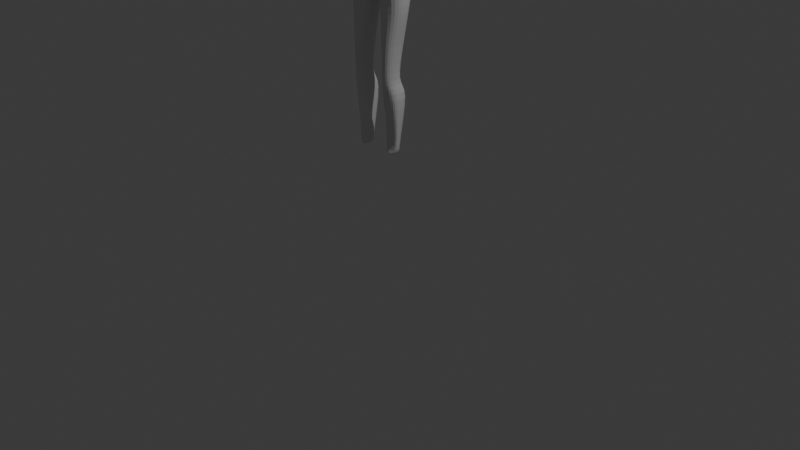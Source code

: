 # Source: Sem_t_tulo.blend  (saved by Blender 4.4.32; exported with 4.5.12 LTS)
import bpy
from mathutils import Matrix  # noqa: F401  (used for matrix-valued properties, if any)

bpy.ops.wm.read_factory_settings(use_empty=True)
scene = bpy.context.scene
scene.name = 'Scene'

# ---- collections
col_collection = bpy.data.collections.new('Collection'); scene.collection.children.link(col_collection)

# ---- materials (node trees are filled in below, after node groups)
mat_material = bpy.data.materials.new('Material')
mat_material.alpha_threshold = 0.0
mat_material.roughness = 0.5
mat_material.line_color = (0.0, 0.0, 0.0, 1.0)

# ---- material node trees
mat_material.use_nodes = True; mat_material.node_tree.nodes.clear()
_N = mat_material.node_tree.nodes; _L = mat_material.node_tree.links
n0 = _N.new('ShaderNodeOutputMaterial'); n0.name = 'Material Output'; n0.location = (300, 300)
n1 = _N.new('ShaderNodeBsdfPrincipled'); n1.name = 'Principled BSDF'; n1.location = (10, 300)
n1.inputs[3].default_value = 1.45
_L.new(n1.outputs[0], n0.inputs[0])
n0.is_active_output = True

# ---- world
world_world = bpy.data.worlds.new('World'); scene.world = world_world
world_world.use_nodes = True; world_world.node_tree.nodes.clear()
_N = world_world.node_tree.nodes; _L = world_world.node_tree.links
n0 = _N.new('ShaderNodeOutputWorld'); n0.name = 'World Output'; n0.location = (300, 300)
n1 = _N.new('ShaderNodeBackground'); n1.name = 'Background'; n1.location = (10, 300)
n1.inputs[0].default_value = (0.05088, 0.05088, 0.05088, 1.0)
_L.new(n1.outputs[0], n0.inputs[0])
n0.is_active_output = True
world_world.color = (0.05088, 0.05088, 0.05088)
world_world.sun_shadow_jitter_overblur = 0.0

# ---- cameras
cam_camera = bpy.data.cameras.new('Camera')
cam_camera.clip_end = 100.0
cam_camera.ortho_scale = 7.314

# ---- lights
light_light = bpy.data.lights.new('Light', 'POINT')
light_light.energy = 1000.0
light_light.shadow_soft_size = 0.1

# ---- meshes
me_cube = bpy.data.meshes.new('Cube')
me_cube.from_pydata([(0.5, 0.5, 0.5), (0.5, 0.5, -0.5), (0.5, -0.5, 0.5), (0.5, -0.5, -0.5), (-0.5, 0.5, 0.5), (-0.5, 0.5, -0.5), (-0.5, -0.5, 0.5), (-0.5, -0.5, -0.5), (-0.5729, 0.2966, -0.5729), (-0.6096, 5.96e-08, -0.6096), (-0.5729, -0.2966, -0.5729), (0.2966, 0.5729, -0.5729), (5.588e-09, 0.6096, -0.6096), (-0.2966, 0.5729, -0.5729), (0.5729, 0.5729, 0.2966), (0.6096, 0.6096, 1.863e-09), (0.5729, 0.5729, -0.2966), (-0.5729, -0.5729, -0.2966), (-0.6096, -0.6096, -2.794e-09), (-0.5729, -0.5729, 0.2967), (0.5729, -0.5729, 0.2967), (0.6096, -0.6096, 1.863e-09), (0.5729, -0.5729, -0.2966), (-0.5729, 0.5729, 0.2966), (-0.6096, 0.6096, -2.794e-09), (-0.5729, 0.5729, -0.2966), (0.2966, -0.5729, 0.5729), (-1.863e-09, -0.6096, 0.6096), (-0.2967, -0.5729, 0.5729), (0.5729, 0.2966, 0.5729), (0.6096, 2.98e-08, 0.6096), (0.5729, -0.2966, 0.5729), (-0.2967, -0.5729, -0.5729), (-9.313e-10, -0.6096, -0.6096), (0.2966, -0.5729, -0.5729), (-0.5729, -0.2966, 0.5729), (-0.6096, 2.98e-08, 0.6096), (-0.5729, 0.2966, 0.5729), (-0.2966, 0.5729, 0.5729), (1.863e-09, 0.6096, 0.6096), (0.2966, 0.5729, 0.5729), (0.5729, -0.2966, -0.5729), (0.6096, 2.98e-08, -0.6096), (0.5729, 0.2966, -0.5729), (0.3162, 0.3162, 0.729), (5.588e-09, 0.3331, 0.7818), (-0.3162, 0.3162, 0.729), (0.3331, 2.98e-08, 0.7818), (-6.519e-09, 2.98e-08, 0.8395), (-0.3331, 2.98e-08, 0.7818), (0.3162, -0.3162, 0.729), (-1.118e-08, -0.3331, 0.7818), (-0.3162, -0.3162, 0.729), (0.3162, -0.729, -0.3162), (0.3331, -0.7818, -5.588e-09), (0.3162, -0.729, 0.3162), (-1.024e-08, -0.7818, -0.3331), (1.304e-08, -0.8395, 4.656e-09), (9.313e-09, -0.7818, 0.3331), (-0.3162, -0.729, -0.3162), (-0.3331, -0.7818, 7.45e-09), (-0.3162, -0.729, 0.3162), (-0.729, -0.3162, -0.3162), (-0.7818, -0.3331, -9.313e-09), (-0.729, -0.3162, 0.3162), (-0.7818, 5.96e-08, -0.3331), (-0.8395, 2.98e-08, 5.588e-09), (-0.7818, 2.98e-08, 0.3331), (-0.729, 0.3162, -0.3162), (-0.7818, 0.3331, 1.118e-08), (-0.729, 0.3162, 0.3162), (-0.2566, 0.2566, -0.729), (-7.451e-09, 0.3331, -0.7818), (0.2566, 0.2566, -0.729), (-0.385, 2.98e-08, -0.7818), (2.842e-14, 2.98e-08, -0.8395), (0.385, 2.98e-08, -0.7818), (-0.2566, -0.2566, -0.729), (1.49e-08, -0.3331, -0.7818), (0.2566, -0.2566, -0.729), (0.729, 0.3162, -0.3162), (0.7818, 0.3331, -7.451e-09), (0.729, 0.3162, 0.3162), (0.7818, 2.98e-08, -0.3331), (0.8395, 2.98e-08, -1.137e-13), (0.7818, 2.98e-08, 0.3331), (0.729, -0.3162, -0.3162), (0.7818, -0.3331, 1.49e-08), (0.729, -0.3162, 0.3162), (-0.3162, 0.729, -0.3162), (-0.3331, 0.7818, -9.313e-09), (-0.3162, 0.729, 0.3162), (2.142e-08, 0.7818, -0.3331), (1.304e-08, 0.8395, 7.451e-09), (-5.588e-09, 0.7818, 0.3331), (0.3162, 0.729, -0.3162), (0.3331, 0.7818, 1.49e-08), (0.3162, 0.729, 0.3162)], [], [(44, 45, 48, 47), (45, 46, 49, 48), (47, 48, 51, 50), (48, 49, 52, 51), (0, 40, 44, 29), (40, 39, 45, 44), (39, 38, 46, 45), (38, 4, 37, 46), (46, 37, 36, 49), (49, 36, 35, 52), (52, 35, 6, 28), (51, 52, 28, 27), (50, 51, 27, 26), (31, 50, 26, 2), (30, 47, 50, 31), (29, 44, 47, 30), (53, 54, 57, 56), (54, 55, 58, 57), (56, 57, 60, 59), (57, 58, 61, 60), (3, 22, 53, 34), (22, 21, 54, 53), (21, 20, 55, 54), (20, 2, 26, 55), (55, 26, 27, 58), (58, 27, 28, 61), (61, 28, 6, 19), (60, 61, 19, 18), (59, 60, 18, 17), (32, 59, 17, 7), (33, 56, 59, 32), (34, 53, 56, 33), (62, 63, 66, 65), (63, 64, 67, 66), (65, 66, 69, 68), (66, 67, 70, 69), (7, 17, 62, 10), (17, 18, 63, 62), (18, 19, 64, 63), (19, 6, 35, 64), (64, 35, 36, 67), (67, 36, 37, 70), (70, 37, 4, 23), (69, 70, 23, 24), (68, 69, 24, 25), (8, 68, 25, 5), (9, 65, 68, 8), (10, 62, 65, 9), (71, 72, 75, 74), (72, 73, 76, 75), (74, 75, 78, 77), (75, 76, 79, 78), (5, 13, 71, 8), (13, 12, 72, 71), (12, 11, 73, 72), (11, 1, 43, 73), (73, 43, 42, 76), (76, 42, 41, 79), (79, 41, 3, 34), (78, 79, 34, 33), (77, 78, 33, 32), (10, 77, 32, 7), (9, 74, 77, 10), (8, 71, 74, 9), (80, 81, 84, 83), (81, 82, 85, 84), (83, 84, 87, 86), (84, 85, 88, 87), (1, 16, 80, 43), (16, 15, 81, 80), (15, 14, 82, 81), (14, 0, 29, 82), (82, 29, 30, 85), (85, 30, 31, 88), (88, 31, 2, 20), (87, 88, 20, 21), (86, 87, 21, 22), (41, 86, 22, 3), (42, 83, 86, 41), (43, 80, 83, 42), (89, 90, 93, 92), (90, 91, 94, 93), (92, 93, 96, 95), (93, 94, 97, 96), (5, 25, 89, 13), (25, 24, 90, 89), (24, 23, 91, 90), (23, 4, 38, 91), (91, 38, 39, 94), (94, 39, 40, 97), (97, 40, 0, 14), (96, 97, 14, 15), (95, 96, 15, 16), (11, 95, 16, 1), (12, 92, 95, 11), (13, 89, 92, 12)])
_uv = me_cube.uv_layers.new(name='UVMap')
_uv.uv.foreach_set('vector', [0.6875, 0.5625, 0.75, 0.5625, 0.75, 0.625, 0.6875, 0.625, 0.75, 0.5625, 0.8125, 0.5625, 0.8125, 0.625, 0.75, 0.625, 0.6875, 0.625, 0.75, 0.625, 0.75, 0.6875, 0.6875, 0.6875, 0.75, 0.625, 0.8125, 0.625, 0.8125, 0.6875, 0.75, 0.6875, 0.625, 0.5, 0.6875, 0.5, 0.6875, 0.5625, 0.625, 0.5625, 0.6875, 0.5, 0.75, 0.5, 0.75, 0.5625, 0.6875, 0.5625, 0.75, 0.5, 0.8125, 0.5, 0.8125, 0.5625, 0.75, 0.5625, 0.8125, 0.5, 0.875, 0.5, 0.875, 0.5625, 0.8125, 0.5625, 0.8125, 0.5625, 0.875, 0.5625, 0.875, 0.625, 0.8125, 0.625, 0.8125, 0.625, 0.875, 0.625, 0.875, 0.6875, 0.8125, 0.6875, 0.8125, 0.6875, 0.875, 0.6875, 0.875, 0.75, 0.8125, 0.75, 0.75, 0.6875, 0.8125, 0.6875, 0.8125, 0.75, 0.75, 0.75, 0.6875, 0.6875, 0.75, 0.6875, 0.75, 0.75, 0.6875, 0.75, 0.625, 0.6875, 0.6875, 0.6875, 0.6875, 0.75, 0.625, 0.75, 0.625, 0.625, 0.6875, 0.625, 0.6875, 0.6875, 0.625, 0.6875, 0.625, 0.5625, 0.6875, 0.5625, 0.6875, 0.625, 0.625, 0.625, 0.4375, 0.8125, 0.5, 0.8125, 0.5, 0.875, 0.4375, 0.875, 0.5, 0.8125, 0.5625, 0.8125, 0.5625, 0.875, 0.5, 0.875, 0.4375, 0.875, 0.5, 0.875, 0.5, 0.9375, 0.4375, 0.9375, 0.5, 0.875, 0.5625, 0.875, 0.5625, 0.9375, 0.5, 0.9375, 0.375, 0.75, 0.4375, 0.75, 0.4375, 0.8125, 0.375, 0.8125, 0.4375, 0.75, 0.5, 0.75, 0.5, 0.8125, 0.4375, 0.8125, 0.5, 0.75, 0.5625, 0.75, 0.5625, 0.8125, 0.5, 0.8125, 0.5625, 0.75, 0.625, 0.75, 0.625, 0.8125, 0.5625, 0.8125, 0.5625, 0.8125, 0.625, 0.8125, 0.625, 0.875, 0.5625, 0.875, 0.5625, 0.875, 0.625, 0.875, 0.625, 0.9375, 0.5625, 0.9375, 0.5625, 0.9375, 0.625, 0.9375, 0.625, 1.0, 0.5625, 1.0, 0.5, 0.9375, 0.5625, 0.9375, 0.5625, 1.0, 0.5, 1.0, 0.4375, 0.9375, 0.5, 0.9375, 0.5, 1.0, 0.4375, 1.0, 0.375, 0.9375, 0.4375, 0.9375, 0.4375, 1.0, 0.375, 1.0, 0.375, 0.875, 0.4375, 0.875, 0.4375, 0.9375, 0.375, 0.9375, 0.375, 0.8125, 0.4375, 0.8125, 0.4375, 0.875, 0.375, 0.875, 0.4375, 0.0625, 0.5, 0.0625, 0.5, 0.125, 0.4375, 0.125, 0.5, 0.0625, 0.5625, 0.0625, 0.5625, 0.125, 0.5, 0.125, 0.4375, 0.125, 0.5, 0.125, 0.5, 0.1875, 0.4375, 0.1875, 0.5, 0.125, 0.5625, 0.125, 0.5625, 0.1875, 0.5, 0.1875, 0.375, 0.0, 0.4375, 0.0, 0.4375, 0.0625, 0.375, 0.0625, 0.4375, 0.0, 0.5, 0.0, 0.5, 0.0625, 0.4375, 0.0625, 0.5, 0.0, 0.5625, 0.0, 0.5625, 0.0625, 0.5, 0.0625, 0.5625, 0.0, 0.625, 0.0, 0.625, 0.0625, 0.5625, 0.0625, 0.5625, 0.0625, 0.625, 0.0625, 0.625, 0.125, 0.5625, 0.125, 0.5625, 0.125, 0.625, 0.125, 0.625, 0.1875, 0.5625, 0.1875, 0.5625, 0.1875, 0.625, 0.1875, 0.625, 0.25, 0.5625, 0.25, 0.5, 0.1875, 0.5625, 0.1875, 0.5625, 0.25, 0.5, 0.25, 0.4375, 0.1875, 0.5, 0.1875, 0.5, 0.25, 0.4375, 0.25, 0.375, 0.1875, 0.4375, 0.1875, 0.4375, 0.25, 0.375, 0.25, 0.375, 0.125, 0.4375, 0.125, 0.4375, 0.1875, 0.375, 0.1875, 0.375, 0.0625, 0.4375, 0.0625, 0.4375, 0.125, 0.375, 0.125, 0.1875, 0.5625, 0.25, 0.5625, 0.25, 0.625, 0.1875, 0.625, 0.25, 0.5625, 0.3125, 0.5625, 0.3125, 0.625, 0.25, 0.625, 0.1875, 0.625, 0.25, 0.625, 0.25, 0.6875, 0.1875, 0.6875, 0.25, 0.625, 0.3125, 0.625, 0.3125, 0.6875, 0.25, 0.6875, 0.125, 0.5, 0.1875, 0.5, 0.1875, 0.5625, 0.125, 0.5625, 0.1875, 0.5, 0.25, 0.5, 0.25, 0.5625, 0.1875, 0.5625, 0.25, 0.5, 0.3125, 0.5, 0.3125, 0.5625, 0.25, 0.5625, 0.3125, 0.5, 0.375, 0.5, 0.375, 0.5625, 0.3125, 0.5625, 0.3125, 0.5625, 0.375, 0.5625, 0.375, 0.625, 0.3125, 0.625, 0.3125, 0.625, 0.375, 0.625, 0.375, 0.6875, 0.3125, 0.6875, 0.3125, 0.6875, 0.375, 0.6875, 0.375, 0.75, 0.3125, 0.75, 0.25, 0.6875, 0.3125, 0.6875, 0.3125, 0.75, 0.25, 0.75, 0.1875, 0.6875, 0.25, 0.6875, 0.25, 0.75, 0.1875, 0.75, 0.125, 0.6875, 0.1875, 0.6875, 0.1875, 0.75, 0.125, 0.75, 0.125, 0.625, 0.1875, 0.625, 0.1875, 0.6875, 0.125, 0.6875, 0.125, 0.5625, 0.1875, 0.5625, 0.1875, 0.625, 0.125, 0.625, 0.4375, 0.5625, 0.5, 0.5625, 0.5, 0.625, 0.4375, 0.625, 0.5, 0.5625, 0.5625, 0.5625, 0.5625, 0.625, 0.5, 0.625, 0.4375, 0.625, 0.5, 0.625, 0.5, 0.6875, 0.4375, 0.6875, 0.5, 0.625, 0.5625, 0.625, 0.5625, 0.6875, 0.5, 0.6875, 0.375, 0.5, 0.4375, 0.5, 0.4375, 0.5625, 0.375, 0.5625, 0.4375, 0.5, 0.5, 0.5, 0.5, 0.5625, 0.4375, 0.5625, 0.5, 0.5, 0.5625, 0.5, 0.5625, 0.5625, 0.5, 0.5625, 0.5625, 0.5, 0.625, 0.5, 0.625, 0.5625, 0.5625, 0.5625, 0.5625, 0.5625, 0.625, 0.5625, 0.625, 0.625, 0.5625, 0.625, 0.5625, 0.625, 0.625, 0.625, 0.625, 0.6875, 0.5625, 0.6875, 0.5625, 0.6875, 0.625, 0.6875, 0.625, 0.75, 0.5625, 0.75, 0.5, 0.6875, 0.5625, 0.6875, 0.5625, 0.75, 0.5, 0.75, 0.4375, 0.6875, 0.5, 0.6875, 0.5, 0.75, 0.4375, 0.75, 0.375, 0.6875, 0.4375, 0.6875, 0.4375, 0.75, 0.375, 0.75, 0.375, 0.625, 0.4375, 0.625, 0.4375, 0.6875, 0.375, 0.6875, 0.375, 0.5625, 0.4375, 0.5625, 0.4375, 0.625, 0.375, 0.625, 0.4375, 0.3125, 0.5, 0.3125, 0.5, 0.375, 0.4375, 0.375, 0.5, 0.3125, 0.5625, 0.3125, 0.5625, 0.375, 0.5, 0.375, 0.4375, 0.375, 0.5, 0.375, 0.5, 0.4375, 0.4375, 0.4375, 0.5, 0.375, 0.5625, 0.375, 0.5625, 0.4375, 0.5, 0.4375, 0.375, 0.25, 0.4375, 0.25, 0.4375, 0.3125, 0.375, 0.3125, 0.4375, 0.25, 0.5, 0.25, 0.5, 0.3125, 0.4375, 0.3125, 0.5, 0.25, 0.5625, 0.25, 0.5625, 0.3125, 0.5, 0.3125, 0.5625, 0.25, 0.625, 0.25, 0.625, 0.3125, 0.5625, 0.3125, 0.5625, 0.3125, 0.625, 0.3125, 0.625, 0.375, 0.5625, 0.375, 0.5625, 0.375, 0.625, 0.375, 0.625, 0.4375, 0.5625, 0.4375, 0.5625, 0.4375, 0.625, 0.4375, 0.625, 0.5, 0.5625, 0.5, 0.5, 0.4375, 0.5625, 0.4375, 0.5625, 0.5, 0.5, 0.5, 0.4375, 0.4375, 0.5, 0.4375, 0.5, 0.5, 0.4375, 0.5, 0.375, 0.4375, 0.4375, 0.4375, 0.4375, 0.5, 0.375, 0.5, 0.375, 0.375, 0.4375, 0.375, 0.4375, 0.4375, 0.375, 0.4375, 0.375, 0.3125, 0.4375, 0.3125, 0.4375, 0.375, 0.375, 0.375])
me_cube.materials.append(mat_material)
me_cube.use_mirror_vertex_groups = False
me_cube.update()
me_cube_002 = bpy.data.meshes.new('Cube.002')
me_cube_002.from_pydata([(0.0, 0.3214, 0.0), (0.2566, 0.2449, 0.0), (0.0, 2.649e-08, 0.0), (0.385, 2.649e-08, 0.0), (0.0, -0.2832, 0.0), (0.2566, -0.2067, 0.0), (0.0, 0.3287, -0.2558), (1.153, 0.2683, -0.2998), (1.268, 2.649e-08, -0.2998), (0.0, -0.4066, -0.2558), (1.153, -0.3264, -0.2998), (0.0, 0.8526, -1.294), (1.145, 0.3566, -1.294), (-0.2566, 0.2449, 0.0), (1.493, 7.164e-08, -1.294), (0.0, -1.116, -1.294), (1.145, -0.4243, -1.294), (-0.002234, 0.6596, -3.505), (0.8037, 0.8449, -3.587), (0.0, 7.164e-08, -3.587), (1.099, -0.007491, -3.587), (5.114e-17, -0.7812, -3.415), (0.7751, -0.858, -3.587), (-0.385, 2.649e-08, 0.0), (0.6548, 0.229, -2.47), (1.002, 7.164e-08, -2.481), (0.0, -0.7956, -2.501), (0.6548, -0.5886, -2.501), (0.0, 0.436, -2.47), (1.153, 0.2683, -0.3155), (1.599, 0.6085, -0.7622), (0.0, 0.8325, -0.7781), (0.0, -0.8362, -0.7754), (0.0, -0.2832, -0.0248), (0.385, 2.649e-08, -0.0248), (0.2566, 0.2449, -0.0248), (-0.2566, -0.2067, 0.0), (0.2566, -0.2067, -0.0248), (0.0, 0.3214, -0.0248), (0.3711, 2.649e-08, -0.1715), (0.0, 0.3214, -0.1715), (0.0, -0.3522, -0.1715), (0.2427, 0.2449, -0.1715), (-1.153, 0.2683, -0.2998), (0.2427, -0.2757, -0.1715), (3.347, 0.07913, -1.055), (1.599, -0.6197, -0.7622), (1.173, -0.4243, -1.294), (1.153, -0.3264, -0.3155), (1.173, 0.3566, -1.294), (1.52, 7.164e-08, -1.294), (1.268, 2.649e-08, -0.3155), (1.231, -0.4243, -1.294), (1.231, 0.3566, -1.294), (1.578, 7.164e-08, -1.294), (3.347, -0.001174, -1.055), (4.013, 0.1056, -1.628), (3.347, -0.1867, -1.207), (3.347, -0.1282, -1.339), (3.347, -0.09887, -1.055), (3.347, 0.1056, -1.339), (3.347, -0.001174, -1.339), (3.347, 0.181, -1.207), (5.141, 0.04483, -1.61), (5.141, -0.003015, -1.61), (5.141, -0.003015, -1.7), (5.141, -0.1135, -1.7), (5.141, -0.0787, -1.795), (5.141, -0.06122, -1.61), (5.141, 0.06059, -1.795), (5.141, -0.003015, -1.795), (5.141, 0.1055, -1.7), (4.013, 0.181, -1.387), (4.013, -0.09887, -1.236), (4.013, -0.1867, -1.387), (4.013, -0.001174, -1.628), (4.013, -0.1282, -1.628), (4.013, -0.001174, -1.236), (4.013, 0.07913, -1.236), (1.826, 0.4928, -0.8148), (1.826, -0.5025, -0.8148), (1.868, -0.0003177, -0.5044), (1.868, -0.2648, -0.5044), (1.554, 0.2887, -1.023), (1.554, -0.0003177, -1.023), (1.554, -0.3442, -1.023), (1.868, 0.2171, -0.5044), (4.957, 0.1179, -1.649), (4.957, -0.1255, -1.649), (4.957, -0.0868, -1.767), (4.957, -0.002714, -1.548), (4.957, 0.06795, -1.767), (4.957, -0.06738, -1.548), (4.957, -0.002714, -1.767), (4.957, 0.05044, -1.548), (3.535, 0.1056, -1.45), (3.535, -0.09887, -1.106), (3.535, -0.001174, -1.45), (3.535, 0.07913, -1.106), (3.535, 0.181, -1.258), (3.535, -0.1867, -1.258), (3.535, -0.1282, -1.45), (3.535, -0.001174, -1.106), (-1.268, 2.649e-08, -0.2998), (0.6194, -0.6381, -2.795), (0.6194, 0.4474, -2.778), (0.0, 0.6543, -2.778), (-1.153, -0.3264, -0.2998), (0.0, -0.845, -2.795), (0.9666, 7.164e-08, -2.784), (-1.145, 0.3566, -1.294), (-1.493, 7.164e-08, -1.294), (-1.145, -0.4243, -1.294), (-0.8037, 0.8449, -3.587), (-1.099, -0.007491, -3.587), (-0.7751, -0.858, -3.587), (-0.6548, 0.229, -2.47), (-1.002, 7.164e-08, -2.481), (-0.6548, -0.5886, -2.501), (-1.153, 0.2683, -0.3155), (-1.599, 0.6085, -0.7622), (-0.385, 2.649e-08, -0.0248), (-0.2566, 0.2449, -0.0248), (-0.2566, -0.2067, -0.0248), (-0.3711, 2.649e-08, -0.1715), (-0.2427, 0.2449, -0.1715), (-0.2427, -0.2757, -0.1715), (-3.347, 0.07913, -1.055), (-1.599, -0.6197, -0.7622), (-1.173, -0.4243, -1.294), (-1.153, -0.3264, -0.3155), (-1.173, 0.3566, -1.294), (-1.52, 7.164e-08, -1.294), (-1.268, 2.649e-08, -0.3155), (-1.231, -0.4243, -1.294), (-1.231, 0.3566, -1.294), (-1.578, 7.164e-08, -1.294), (-3.347, -0.001174, -1.055), (-4.013, 0.1056, -1.628), (-3.347, -0.1867, -1.207), (-3.347, -0.1282, -1.339), (-3.347, -0.09887, -1.055), (-3.347, 0.1056, -1.339), (-3.347, -0.001174, -1.339), (-3.347, 0.181, -1.207), (-5.141, 0.04483, -1.61), (-5.141, -0.003015, -1.61), (-5.141, -0.003015, -1.7), (-5.141, -0.1135, -1.7), (-5.141, -0.0787, -1.795), (-5.141, -0.06122, -1.61), (-5.141, 0.06059, -1.795), (-0.002234, 0.6596, -3.505), (0.0, 7.164e-08, -3.587), (-0.002234, 0.6596, -3.505), (0.0, 7.164e-08, -3.587), (0.0, 7.164e-08, -3.587), (5.114e-17, -0.7812, -3.415), (0.0, 7.164e-08, -3.587), (5.114e-17, -0.7812, -3.415), (-0.002234, 0.6596, -3.505), (-0.002234, 0.6596, -3.505), (5.114e-17, -0.7812, -3.415), (5.114e-17, -0.7812, -3.415), (-0.002234, 0.6596, -3.505), (-0.002234, 0.6596, -3.505), (0.0, 7.164e-08, -3.587), (0.0, 7.164e-08, -3.587), (5.114e-17, -0.7812, -3.415), (5.114e-17, -0.7812, -3.415), (-0.002234, 0.6596, -3.505), (-0.002234, 0.6596, -3.505), (0.0, 7.164e-08, -3.587), (0.0, 7.164e-08, -3.587), (5.114e-17, -0.7812, -3.415), (5.114e-17, -0.7812, -3.415), (0.0, 7.164e-08, -3.587), (0.0, 7.164e-08, -3.587), (-0.002234, 0.6596, -3.505), (-0.0004417, 0.692, -3.493), (5.114e-17, -0.7812, -3.415), (5.114e-17, -0.7812, -3.415), (0.0, 7.164e-08, -3.587), (0.0, 7.164e-08, -3.587), (-0.002234, 0.6596, -3.505), (-0.002234, 0.6596, -3.505), (5.114e-17, -0.7812, -3.415), (5.114e-17, -0.7812, -3.415), (-0.002234, 0.6596, -3.505), (-0.0004417, 0.692, -3.493), (0.0, 7.164e-08, -3.587), (0.0, 7.164e-08, -3.587), (5.114e-17, -0.7812, -3.415), (5.114e-17, -0.7812, -3.415), (0.0, 7.164e-08, -3.587), (0.0, 7.164e-08, -3.587), (-0.002234, 0.6596, -3.505), (-0.002234, 0.6596, -3.505), (5.114e-17, -0.7812, -3.415), (5.114e-17, -0.7812, -3.415), (-0.002234, 0.6596, -3.505), (-0.002234, 0.6596, -3.505), (0.0, 7.164e-08, -3.587), (0.0, 7.164e-08, -3.587), (0.0, 7.164e-08, -3.587), (0.0, 7.164e-08, -3.587), (5.114e-17, -0.7812, -3.415), (5.114e-17, -0.7812, -3.415), (5.114e-17, -0.7812, -3.415), (5.114e-17, -0.7812, -3.415), (0.0, 7.164e-08, -3.587), (0.0, 7.164e-08, -3.587), (-0.002234, 0.6596, -3.505), (-0.002234, 0.6596, -3.505), (-0.002234, 0.6596, -3.505), (-0.00399, 0.7794, -3.559), (5.114e-17, -0.7812, -3.415), (5.114e-17, -0.7812, -3.415), (-0.002234, 0.6596, -3.505), (-0.002234, 0.6596, -3.505), (0.0, 7.164e-08, -3.587), (0.0, 7.164e-08, -3.587), (5.114e-17, -0.7812, -3.415), (5.114e-17, -0.7812, -3.415), (0.0, 7.164e-08, -3.587), (0.0, 7.164e-08, -3.587), (-0.002234, 0.6596, -3.505), (-0.002234, 0.6596, -3.505), (5.114e-17, -0.7812, -3.415), (5.114e-17, -0.7812, -3.415), (0.0, 7.164e-08, -3.587), (0.0, 7.164e-08, -3.587), (-0.002234, 0.6596, -3.505), (-0.002234, 0.6596, -3.505), (5.114e-17, -0.7812, -3.415), (5.114e-17, -0.7812, -3.415), (-0.002234, 0.6596, -3.505), (-0.003013, 0.8013, -3.557), (0.0, 7.164e-08, -3.587), (0.0, 7.164e-08, -3.587), (5.114e-17, -0.7812, -3.415), (0.0, -0.9009, -3.587), (-0.002234, 0.6596, -3.505), (-0.002234, 0.6596, -3.505), (0.0, 7.164e-08, -3.587), (0.0, 7.164e-08, -3.587), (5.114e-17, -0.7812, -3.415), (5.114e-17, -0.7812, -3.415), (0.0, 7.164e-08, -3.587), (0.0, 7.164e-08, -3.587), (-0.002234, 0.6596, -3.505), (-0.002234, 0.6596, -3.505), (5.114e-17, -0.7812, -3.415), (5.114e-17, -0.7812, -3.415), (0.0, 7.164e-08, -3.587), (0.0, 7.164e-08, -3.587), (-0.002234, 0.6596, -3.505), (-0.002234, 0.6596, -3.505), (5.114e-17, -0.7812, -3.415), (5.114e-17, -0.7812, -3.415), (-0.002234, 0.6596, -3.505), (-0.002234, 0.6596, -3.505), (0.0, 7.164e-08, -3.587), (0.0, 7.164e-08, -3.587), (5.114e-17, -0.7812, -3.415), (5.114e-17, -0.7812, -3.415), (0.0, 7.164e-08, -3.587), (0.0, 7.164e-08, -3.587), (-0.002234, 0.6596, -3.505), (-0.002234, 0.6596, -3.505), (0.0, 7.164e-08, -3.587), (0.0, 7.164e-08, -3.587), (5.114e-17, -0.7812, -3.415), (5.114e-17, -0.7812, -3.415), (0.0, 7.164e-08, -3.587), (0.0, 7.164e-08, -3.587), (5.114e-17, -0.7812, -3.415), (5.114e-17, -0.7812, -3.415), (-0.002234, 0.6596, -3.505), (-0.002234, 0.6596, -3.505), (5.114e-17, -0.7812, -3.415), (0.2002, -0.8963, -3.587), (0.0, 7.164e-08, -3.587), (-5.141, -0.003015, -1.795), (-0.002234, 0.6596, -3.505), (-0.002234, 0.6596, -3.505), (-0.002381, 0.5332, -3.368), (0.1853, 0.8919, -3.587), (5.114e-17, -0.7812, -3.415), (5.114e-17, -0.7812, -3.415), (0.0, 7.164e-08, -3.587), (0.0, 7.164e-08, -3.587), (-0.002234, 0.6596, -3.505), (-0.002234, 0.6596, -3.505), (5.114e-17, -0.7812, -3.415), (5.114e-17, -0.7812, -3.415), (-0.002234, 0.6596, -3.505), (-0.002234, 0.6596, -3.505), (0.0, 7.164e-08, -3.587), (0.0, 7.164e-08, -3.587), (0.0, 7.164e-08, -3.587), (0.0, 7.164e-08, -3.587), (5.114e-17, -0.7812, -3.415), (5.114e-17, -0.7812, -3.415), (-0.002234, 0.6596, -3.505), (-0.002234, 0.6596, -3.505), (5.114e-17, -0.7812, -3.415), (5.114e-17, -0.7812, -3.415), (0.0, 7.164e-08, -3.587), (0.0, 7.164e-08, -3.587), (-0.002234, 0.6596, -3.505), (-0.002234, 0.6596, -3.505), (5.114e-17, -0.7812, -3.415), (5.114e-17, -0.7812, -3.415), (-0.002234, 0.6596, -3.505), (-0.002234, 0.6596, -3.505), (0.0, 7.164e-08, -3.587), (0.0, 7.164e-08, -3.587), (5.114e-17, -0.7812, -3.415), (5.114e-17, -0.7812, -3.415), (0.0, 7.164e-08, -3.587), (0.0, 7.164e-08, -3.587), (-0.002234, 0.6596, -3.505), (-0.002234, 0.6596, -3.505), (5.114e-17, -0.7812, -3.415), (5.114e-17, -0.7812, -3.415), (0.0, 7.164e-08, -3.587), (0.0, 7.164e-08, -3.587), (-0.002234, 0.6596, -3.505), (-0.002234, 0.6596, -3.505), (5.114e-17, -0.7812, -3.415), (5.114e-17, -0.7812, -3.415), (-0.002381, 0.5332, -3.368), (-5.141, 0.1055, -1.7), (0.0, 7.164e-08, -3.587), (-4.013, 0.181, -1.387), (5.114e-17, -0.7812, -3.415), (-4.013, -0.09887, -1.236), (0.0, 7.164e-08, -3.587), (0.0, 7.164e-08, -3.587), (-0.002234, 0.6596, -3.505), (-0.002234, 0.6596, -3.505), (5.114e-17, -0.7812, -3.415), (5.114e-17, -0.7812, -3.415), (-0.002234, 0.6596, -3.505), (-0.002234, 0.6596, -3.505), (0.0, 7.164e-08, -3.587), (0.0, 7.164e-08, -3.587), (0.0, 7.164e-08, -3.587), (0.0, 7.164e-08, -3.587), (5.114e-17, -0.7812, -3.415), (5.114e-17, -0.7812, -3.415), (-0.002234, 0.6596, -3.505), (-0.002234, 0.6596, -3.505), (5.114e-17, -0.7812, -3.415), (5.114e-17, -0.7812, -3.415), (0.0, 7.164e-08, -3.587), (0.0, 7.164e-08, -3.587), (-0.002234, 0.6596, -3.505), (-0.002234, 0.6596, -3.505), (5.114e-17, -0.7812, -3.415), (5.114e-17, -0.7812, -3.415), (-0.002234, 0.6596, -3.505), (-0.002234, 0.6596, -3.505), (0.0, 7.164e-08, -3.587), (0.0, 7.164e-08, -3.587), (5.114e-17, -0.7812, -3.415), (5.114e-17, -0.7812, -3.415), (0.0, 7.164e-08, -3.587), (0.0, 7.164e-08, -3.587), (-0.002234, 0.6596, -3.505), (-0.002234, 0.6596, -3.505), (5.114e-17, -0.7812, -3.415), (5.114e-17, -0.7812, -3.415), (0.0, 7.164e-08, -3.587), (0.0, 7.164e-08, -3.587), (-0.1254, 0.615, -3.505), (5.114e-17, -0.7812, -3.415), (5.114e-17, -0.7812, -3.415), (0.0, 7.164e-08, -3.587), (0.0, 7.164e-08, -3.587), (0.0, 7.164e-08, -3.587), (0.0, 7.164e-08, -3.587), (5.114e-17, -0.7812, -3.415), (5.114e-17, -0.7812, -3.415), (5.114e-17, -0.7812, -3.415), (5.114e-17, -0.7812, -3.415), (0.0, 7.164e-08, -3.587), (0.0, 7.164e-08, -3.587), (0.0, 7.164e-08, -3.587), (0.0, 7.164e-08, -3.587), (5.114e-17, -0.7812, -3.415), (5.114e-17, -0.7812, -3.415), (0.0, 7.164e-08, -3.587), (0.0, 7.164e-08, -3.587), (5.114e-17, -0.7812, -3.415), (5.114e-17, -0.7812, -3.415), (5.114e-17, -0.7812, -3.415), (5.114e-17, -0.7812, -3.415), (0.0, 7.164e-08, -3.587), (0.0, 7.164e-08, -3.587), (0.0, 7.164e-08, -3.587), (0.0, 7.164e-08, -3.587), (5.114e-17, -0.7812, -3.415), (5.114e-17, -0.7812, -3.415), (0.0, 7.164e-08, -3.587), (0.0, 7.164e-08, -3.587), (5.114e-17, -0.7812, -3.415), (5.114e-17, -0.7812, -3.415), (-4.013, -0.1867, -1.387), (-4.013, -0.001174, -1.628), (-4.013, -0.1282, -1.628), (-4.013, -0.001174, -1.236), (-4.013, 0.07913, -1.236), (-1.826, 0.4928, -0.8148), (5.114e-17, -0.7812, -3.415), (5.114e-17, -0.7812, -3.415), (0.0, 7.164e-08, -3.587), (0.0, 7.164e-08, -3.587), (5.114e-17, -0.7812, -3.415), (5.114e-17, -0.7812, -3.415), (0.0, 7.164e-08, -3.587), (0.0, 7.164e-08, -3.587), (5.114e-17, -0.7812, -3.415), (5.114e-17, -0.7812, -3.415), (0.0, 7.164e-08, -3.587), (5.114e-17, -0.7812, -3.415), (5.114e-17, -0.7812, -3.415), (5.114e-17, -0.7812, -3.415), (5.114e-17, -0.7812, -3.415), (5.114e-17, -0.7812, -3.415), (5.114e-17, -0.7812, -3.415), (0.0, 7.164e-08, -3.587), (5.114e-17, -0.7812, -3.415), (5.114e-17, -0.7812, -3.415), (5.114e-17, -0.7812, -3.415), (5.114e-17, -0.7812, -3.415), (0.0, 7.164e-08, -3.587), (0.0, 7.164e-08, -3.587), (5.114e-17, -0.7812, -3.415), (5.114e-17, -0.7812, -3.415), (0.0, 7.164e-08, -3.587), (0.0, 7.164e-08, -3.587), (5.114e-17, -0.7812, -3.415), (5.114e-17, -0.7812, -3.415), (0.0, 7.164e-08, -3.587), (0.0, 7.164e-08, -3.587), (0.0, 7.164e-08, -3.587), (0.0, 7.164e-08, -3.587), (5.114e-17, -0.7812, -3.415), (5.114e-17, -0.7812, -3.415), (5.114e-17, -0.7812, -3.415), (5.114e-17, -0.7812, -3.415), (0.0, 7.164e-08, -3.587), (0.0, 7.164e-08, -3.587), (5.114e-17, -0.7812, -3.415), (5.114e-17, -0.7812, -3.415), (0.0, 7.164e-08, -3.587), (5.114e-17, -0.7812, -3.415), (5.114e-17, -0.7812, -3.415), (0.0, 7.164e-08, -3.587), (0.0, 7.164e-08, -3.587), (5.114e-17, -0.7812, -3.415), (5.114e-17, -0.7812, -3.415), (0.0, 7.164e-08, -3.587), (0.0, 7.164e-08, -3.587), (1.095e-16, -0.5307, -3.217), (5.114e-17, -0.7812, -3.415), (-1.826, -0.5025, -0.8148), (-1.868, -0.0003177, -0.5044), (-1.868, -0.2648, -0.5044), (-1.554, 0.2887, -1.023), (-1.554, -0.0003177, -1.023), (-1.554, -0.3442, -1.023), (-1.868, 0.2171, -0.5044), (-4.957, 0.1179, -1.649), (-4.957, -0.1255, -1.649), (-4.957, -0.0868, -1.767), (-4.957, -0.002714, -1.548), (-4.957, 0.06795, -1.767), (0.4168, 0.1678, -5.578), (0.3561, -0.2165, -5.578), (0.4141, -0.5085, -5.578), (0.7545, -0.496, -5.578), (0.86, -0.2189, -5.578), (0.7638, 0.1524, -5.578), (0.9284, 0.1837, -4.901), (1.044, -0.1149, -4.901), (0.182, -0.1123, -4.901), (0.9172, -0.4129, -4.901), (0.2754, -0.4263, -4.901), (0.2788, 0.2002, -4.901), (0.01436, -0.05534, -4.23), (0.8599, -0.4916, -4.23), (0.2271, 0.3907, -4.23), (0.8842, 0.3634, -4.23), (1.136, -0.05969, -4.23), (0.2199, -0.5139, -4.23), (0.426, 0.03566, -8.163), (0.3733, -0.2166, -8.163), (0.4236, -0.38, -8.163), (0.7192, -0.3692, -8.163), (0.8108, -0.2188, -8.163), (0.7273, 0.02236, -8.163), (0.9407, -0.2192, -6.651), (0.8139, 0.3136, -6.651), (0.2913, -0.2161, -6.651), (0.3677, -0.4407, -6.651), (0.8016, -0.4248, -6.651), (0.3714, 0.3331, -6.651), (0.696, -0.08582, -6.516), (0.4702, -0.4979, -6.516), (0.6889, -0.4884, -6.516), (0.4723, -0.07417, -6.516), (0.7692, -0.2186, -6.516), (0.3569, -0.2168, -6.516), (0.825, -0.2188, -7.979), (0.3643, -0.2166, -7.979), (0.7368, -0.03159, -7.979), (0.4175, -0.2069, -7.979), (0.7282, -0.1955, -7.979), (0.42, -0.01761, -7.979), (0.0, -0.02027, -3.587), (0.0, 0.01961, -3.587), (0.0, -0.01758, -3.791), (-4.957, -0.06738, -1.548), (-4.957, -0.002714, -1.767), (-4.957, 0.05044, -1.548), (-3.535, 0.1056, -1.45), (-3.535, -0.09887, -1.106), (-3.535, -0.001174, -1.45), (-3.535, 0.07913, -1.106), (-3.535, 0.181, -1.258), (-3.535, -0.1867, -1.258), (-3.535, -0.1282, -1.45), (-3.535, -0.001174, -1.106), (-0.6194, -0.6381, -2.795), (-0.6194, 0.4474, -2.778), (-0.9666, 7.164e-08, -2.784), (-0.2002, -0.8963, -3.587), (-0.1853, 0.8919, -3.587), (-0.4168, 0.1678, -5.578), (-0.3561, -0.2165, -5.578), (-0.4141, -0.5085, -5.578), (-0.7545, -0.496, -5.578), (-0.86, -0.2189, -5.578), (-0.7638, 0.1524, -5.578), (-0.9284, 0.1837, -4.901), (-1.044, -0.1149, -4.901), (-0.182, -0.1123, -4.901), (-0.9172, -0.4129, -4.901), (-0.2754, -0.4263, -4.901), (-0.2788, 0.2002, -4.901), (-0.01436, -0.05534, -4.23), (-0.8599, -0.4916, -4.23), (-0.2271, 0.3907, -4.23), (-0.8842, 0.3634, -4.23), (-1.136, -0.05969, -4.23), (-0.2199, -0.5139, -4.23), (-0.426, 0.03566, -8.163), (-0.3733, -0.2166, -8.163), (-0.4236, -0.38, -8.163), (-0.7192, -0.3692, -8.163), (-0.8108, -0.2188, -8.163), (-0.7273, 0.02236, -8.163), (-0.9407, -0.2192, -6.651), (-0.8139, 0.3136, -6.651), (-0.2913, -0.2161, -6.651), (-0.3677, -0.4407, -6.651), (-0.8016, -0.4248, -6.651), (-0.3714, 0.3331, -6.651), (-0.696, -0.08582, -6.516), (-0.4702, -0.4979, -6.516), (-0.6889, -0.4884, -6.516), (-0.4723, -0.07417, -6.516), (-0.7692, -0.2186, -6.516), (-0.3569, -0.2168, -6.516), (-0.825, -0.2188, -7.979), (-0.3643, -0.2166, -7.979), (-0.7368, -0.03159, -7.979), (-0.4175, -0.2069, -7.979), (-0.7282, -0.1955, -7.979), (-0.42, -0.01761, -7.979), (-0.005181, 0.5955, -3.45)], [], [(0, 13, 23, 2), (0, 2, 3, 1), (2, 23, 36, 4), (2, 4, 5, 3), (418, 182, 184, 292, 290), (31, 30, 12, 11), (528, 138, 335, 532), (7, 8, 51, 29), (126, 107, 9, 41), (42, 39, 8, 7), (43, 119, 133, 103), (44, 41, 9, 10), (116, 537, 538, 117), (39, 44, 10, 8), (110, 131, 120), (40, 42, 7, 6), (125, 43, 103, 124), (104, 108, 21, 416, 289, 415, 217, 377, 288, 378, 181, 373, 258, 372, 216, 366, 259, 367, 162, 361, 253, 360, 198, 342, 252, 343, 180, 351, 246, 350, 199, 354, 247, 355, 157, 396, 273, 395, 207, 391, 272, 392, 174, 384, 264, 383, 206, 385, 265, 386, 163, 404, 277, 403, 208, 397, 276, 398, 175, 408, 280, 407, 209, 281, 22), (105, 109, 20, 18), (30, 7, 29), (40, 6, 43, 125), (46, 32, 15, 16), (538, 114, 115, 536), (0, 38, 122, 13), (340, 242, 244, 338), (124, 103, 107, 126), (338, 244, 252, 342), (109, 104, 22, 20), (137, 535, 529, 141), (106, 105, 18, 287, 215, 583, 286, 179, 278, 214, 279, 161, 285, 212, 284, 178, 268, 213, 269, 152, 359, 251, 358, 197, 352, 250, 353, 170, 341, 242, 340, 196, 344, 243, 345, 160, 371, 257, 370, 200, 362, 256, 363, 171, 260, 376, 201, 261, 17), (122, 125, 124, 121), (11, 12, 24, 28), (14, 16, 27, 25), (12, 14, 25, 24), (16, 15, 26, 27), (107, 128, 32, 9), (10, 9, 32, 46), (11, 28, 116, 110), (46, 16, 47), (12, 30, 49), (106, 17, 261, 201, 376, 260, 171, 363, 256, 362, 200, 370, 257, 371, 160, 345, 243, 344, 196, 340, 242, 341, 170, 353, 250, 352, 197, 358, 251, 359, 152, 269, 213, 268, 178, 284, 212, 285, 161, 279, 214, 278, 179, 286, 583, 215, 540, 113, 537), (6, 7, 30, 31), (417, 423, 294, 290), (0, 1, 35, 38), (36, 123, 33, 4), (3, 5, 37, 34), (120, 119, 43), (5, 4, 33, 37), (121, 124, 126, 123), (1, 3, 34, 35), (536, 115, 539, 209, 407, 280, 408, 175, 398, 276, 397, 208, 403, 277, 404, 163, 386, 265, 385, 206, 383, 264, 384, 174, 392, 272, 391, 207, 395, 273, 396, 157, 355, 247, 354, 199, 350, 246, 351, 180, 343, 252, 342, 198, 360, 253, 361, 162, 367, 259, 366, 216, 372, 258, 373, 181, 378, 288, 377, 217, 415, 289, 416, 21, 108), (38, 35, 42, 40), (34, 37, 44, 39), (128, 129, 112), (37, 33, 41, 44), (31, 11, 110, 120), (35, 34, 39, 42), (28, 106, 537, 116), (46, 47, 52), (50, 49, 53, 54), (49, 30, 53), (14, 12, 49, 50), (8, 10, 48, 51), (16, 14, 50, 47), (10, 46, 48), (84, 83, 60, 61), (83, 79, 62, 60), (82, 80, 57, 59), (81, 82, 59, 55), (47, 50, 54, 52), (88, 89, 67, 66), (93, 91, 69, 70), (91, 87, 71, 69), (92, 88, 66, 68), (80, 85, 58, 57), (86, 81, 55, 45), (79, 86, 45, 62), (85, 84, 61, 58), (65, 66, 67, 70), (71, 65, 70, 69), (63, 64, 65, 71), (64, 68, 66, 65), (94, 90, 64, 63), (87, 94, 63, 71), (89, 93, 70, 67), (90, 92, 68, 64), (102, 96, 73, 77), (101, 97, 75, 76), (99, 98, 78, 72), (98, 102, 77, 78), (96, 100, 74, 73), (95, 99, 72, 56), (97, 95, 56, 75), (100, 101, 76, 74), (52, 54, 84, 85), (30, 29, 86, 79), (29, 51, 81, 86), (46, 52, 85, 80), (51, 48, 82, 81), (48, 46, 80, 82), (53, 30, 79, 83), (54, 53, 83, 84), (77, 73, 92, 90), (76, 75, 93, 89), (72, 78, 94, 87), (78, 77, 90, 94), (73, 74, 88, 92), (56, 72, 87, 91), (75, 56, 91, 93), (74, 76, 89, 88), (57, 58, 101, 100), (61, 60, 95, 97), (60, 62, 99, 95), (59, 57, 100, 96), (45, 55, 102, 98), (62, 45, 98, 99), (58, 61, 97, 101), (55, 59, 96, 102), (38, 40, 125, 122), (23, 121, 123, 36), (537, 113, 114, 538), (110, 116, 117, 111), (128, 112, 15, 32), (112, 118, 26, 15), (476, 148, 149, 477), (142, 528, 532, 144), (527, 145, 146, 478), (141, 529, 533, 139), (337, 525, 476, 409), (119, 474, 469, 133), (530, 410, 138, 528), (535, 412, 337, 529), (132, 136, 135, 131), (412, 478, 525, 337), (135, 471, 414, 120), (131, 135, 120), (469, 137, 141, 470), (107, 130, 128), (471, 142, 144, 414), (6, 31, 120, 43), (414, 144, 127, 474), (479, 151, 333, 475), (478, 146, 150, 525), (534, 411, 410, 530), (532, 335, 413, 531), (477, 149, 283, 526), (136, 472, 471, 135), (531, 413, 412, 535), (139, 533, 534, 140), (411, 477, 526, 410), (470, 141, 139, 468), (133, 469, 470, 130), (468, 139, 140, 473), (128, 134, 129), (111, 132, 131, 110), (526, 283, 151, 479), (472, 143, 142, 471), (123, 126, 41, 33), (138, 479, 475, 335), (473, 140, 143, 472), (533, 409, 411, 534), (525, 150, 148, 476), (103, 133, 130, 107), (112, 129, 132, 111), (128, 468, 473, 134), (529, 337, 409, 533), (474, 127, 137, 469), (413, 527, 478, 412), (143, 530, 528, 142), (129, 134, 136, 132), (410, 526, 479, 138), (409, 476, 477, 411), (130, 470, 468, 128), (335, 475, 527, 413), (475, 333, 145, 527), (134, 473, 472, 136), (111, 117, 118, 112), (28, 24, 105, 106), (13, 122, 121, 23), (25, 27, 104, 109), (24, 25, 109, 105), (27, 26, 108, 104), (117, 538, 536, 118), (178, 284, 266, 382, 177), (266, 381, 383, 264), (188, 190, 442, 316, 314), (316, 324, 443, 441), (256, 362, 364, 254), (399, 274, 276, 397), (254, 364, 372, 258), (236, 238, 240, 462, 330, 326, 328), (250, 352, 348, 248), (248, 348, 350, 246), (376, 260, 262, 374), (389, 270, 272, 391), (282, 405, 407, 280), (268, 178, 177, 390, 270), (179, 286, 282, 406, 176), (374, 262, 288, 377), (260, 171, 173, 375, 262), (432, 433, 306, 308), (298, 312, 426, 425), (448, 190, 188, 322, 320), (447, 449, 318, 320), (165, 167, 461, 327, 329), (334, 336, 466, 464), (243, 344, 346, 245), (356, 249, 247, 354), (358, 251, 249, 356), (245, 346, 360, 253), (370, 257, 255, 368), (368, 255, 259, 366), (17, 261, 263, 380, 19), (387, 267, 265, 385), (152, 269, 271, 394, 155), (271, 393, 395, 273), (275, 401, 403, 277), (161, 279, 275, 402, 153), (215, 287, 523, 211), (285, 161, 153, 388, 267), (489, 490, 482, 483), (263, 379, 415, 289), (164, 166, 422, 291, 293), (291, 295, 419, 421), (226, 224, 222, 430, 303, 301, 305), (309, 307, 435, 437), (17, 19, 438, 309, 311), (219, 221, 229, 439, 313, 299, 297), (446, 167, 165, 315, 317), (321, 319, 451, 453), (227, 225, 432, 308, 310), (445, 455, 325, 317), (457, 191, 189, 328, 326), (327, 331, 458, 460), (140, 534, 530, 143), (144, 532, 531, 127), (242, 341, 339, 244), (244, 339, 343, 252), (345, 243, 245, 347), (349, 248, 246, 351), (353, 250, 248, 349), (249, 357, 355, 247), (251, 359, 357, 249), (347, 245, 253, 361), (363, 256, 254, 365), (255, 369, 367, 259), (257, 371, 369, 255), (365, 254, 258, 373), (261, 201, 203, 379, 263), (262, 375, 378, 288), (284, 212, 204, 381, 266), (382, 266, 264, 384), (213, 268, 270, 389, 205), (267, 388, 386, 265), (269, 213, 205, 393, 271), (270, 390, 392, 272), (279, 214, 210, 401, 275), (394, 271, 273, 396), (274, 400, 398, 276), (214, 278, 274, 399, 210), (402, 275, 277, 404), (286, 583, 215, 211, 405, 282), (406, 282, 280, 408), (212, 285, 267, 387, 204), (491, 486, 485, 480), (218, 220, 417, 290, 292), (120, 414, 474, 119), (380, 263, 289, 416), (421, 220, 218, 293, 291), (422, 420, 295, 291), (425, 221, 219, 296, 298), (290, 294, 424, 418), (166, 164, 305, 301, 303, 431, 168), (438, 436, 307, 309), (441, 230, 232, 314, 316), (156, 154, 297, 299, 313, 440, 159), (232, 230, 445, 317, 315), (442, 444, 324, 316), (233, 231, 447, 320, 322), (320, 318, 450, 448), (453, 231, 233, 323, 321), (454, 452, 319, 321), (437, 225, 227, 311, 309), (317, 325, 456, 446), (461, 459, 331, 327), (460, 238, 236, 329, 327), (326, 330, 463, 457), (465, 467, 336, 334), (127, 531, 535, 137), (196, 340, 338, 194), (339, 172, 180, 343), (341, 170, 172, 339), (194, 338, 342, 198), (344, 196, 194, 346), (346, 194, 198, 360), (160, 345, 347, 158), (348, 195, 199, 350), (170, 353, 349, 172), (172, 349, 351, 180), (352, 197, 195, 348), (195, 356, 354, 199), (197, 358, 356, 195), (357, 155, 157, 355), (359, 152, 155, 357), (158, 347, 361, 162), (362, 200, 202, 364), (364, 202, 216, 372), (171, 363, 365, 173), (202, 368, 366, 216), (200, 370, 368, 202), (369, 158, 162, 367), (371, 160, 158, 369), (173, 365, 373, 181), (201, 376, 374, 203), (375, 173, 181, 378), (203, 374, 377, 217), (379, 203, 217, 415), (381, 204, 206, 383), (177, 382, 384, 174), (204, 387, 385, 206), (388, 153, 163, 386), (390, 177, 174, 392), (205, 389, 391, 207), (393, 205, 207, 395), (155, 394, 396, 157), (210, 399, 397, 208), (400, 176, 175, 398), (401, 210, 208, 403), (153, 402, 404, 163), (405, 211, 209, 407), (176, 406, 408, 175), (19, 380, 416, 21), (220, 228, 423, 417), (421, 419, 228, 220), (166, 168, 420, 422), (418, 424, 186, 182), (184, 182, 186, 427, 312, 298, 296), (425, 426, 229, 221), (278, 179, 176, 400, 274), (428, 222, 224, 226, 304, 300, 302), (185, 183, 187, 429, 302, 300, 304), (225, 223, 433, 432), (434, 187, 183, 185, 310, 308, 306), (437, 435, 223, 225), (19, 21, 436, 438), (190, 192, 444, 442), (441, 443, 234, 230), (230, 234, 455, 445), (231, 235, 449, 447), (448, 450, 192, 190), (453, 451, 235, 231), (156, 159, 452, 454), (446, 456, 169, 167), (460, 458, 240, 238), (167, 169, 459, 461), (457, 463, 193, 191), (191, 193, 467, 465), (464, 466, 241, 239), (146, 147, 148, 150), (118, 536, 108, 26), (487, 489, 483, 484), (486, 487, 484, 485), (490, 488, 481, 482), (488, 491, 480, 481), (519, 517, 499, 500), (518, 516, 502, 503), (492, 494, 491, 488), (497, 492, 488, 490), (495, 496, 487, 486), (496, 493, 489, 487), (494, 495, 486, 491), (493, 497, 490, 489), (22, 281, 497, 493), (287, 18, 495, 494), (20, 22, 493, 496), (18, 20, 496, 495), (145, 333, 147, 146), (523, 287, 494, 492, 524), (498, 503, 502, 499), (499, 502, 501, 500), (520, 519, 500, 501), (521, 518, 503, 498), (516, 520, 501, 502), (517, 521, 498, 499), (515, 513, 509, 506), (514, 512, 508, 504), (513, 510, 505, 509), (512, 511, 507, 508), (510, 514, 504, 505), (511, 515, 506, 507), (482, 481, 515, 511), (485, 484, 514, 510), (483, 482, 511, 512), (480, 485, 510, 513), (484, 483, 512, 514), (481, 480, 513, 515), (506, 509, 521, 517), (504, 508, 520, 516), (509, 505, 518, 521), (508, 507, 519, 520), (505, 504, 516, 518), (507, 506, 517, 519), (147, 283, 149, 148), (281, 522, 524, 492, 497), (333, 151, 283, 147), (209, 522, 281), (215, 211, 523, 540), (550, 544, 543, 551), (552, 541, 546, 547), (189, 191, 465, 334, 332), (548, 545, 544, 550), (547, 546, 545, 548), (551, 543, 542, 549), (549, 542, 541, 552), (580, 561, 560, 578), (579, 564, 563, 577), (553, 549, 552, 555), (558, 551, 549, 553), (556, 547, 548, 557), (557, 548, 550, 554), (555, 552, 547, 556), (554, 550, 551, 558), (115, 554, 558, 539), (540, 555, 556, 113), (114, 557, 554, 115), (113, 556, 557, 114), (523, 524, 553, 555, 540), (559, 560, 563, 564), (560, 561, 562, 563), (581, 562, 561, 580), (582, 559, 564, 579), (577, 563, 562, 581), (578, 560, 559, 582), (576, 567, 570, 574), (575, 565, 569, 573), (574, 570, 566, 571), (573, 569, 568, 572), (571, 566, 565, 575), (572, 568, 567, 576), (543, 572, 576, 542), (546, 571, 575, 545), (544, 573, 572, 543), (541, 574, 571, 546), (545, 575, 573, 544), (542, 576, 574, 541), (567, 578, 582, 570), (565, 577, 581, 569), (570, 582, 579, 566), (569, 581, 580, 568), (566, 579, 577, 565), (568, 580, 578, 567), (539, 558, 553, 524, 522), (209, 539, 522), (464, 239, 237, 332, 334), (154, 156, 454, 321, 323)])
_uv = me_cube_002.uv_layers.new(name='UVMap')
_uv.uv.foreach_set('vector', [0.25, 0.5625, 0.3125, 0.5625, 0.3125, 0.625, 0.25, 0.625, 0.25, 0.5625, 0.25, 0.625, 0.3125, 0.625, 0.3125, 0.5625, 0.25, 0.625, 0.3125, 0.625, 0.3125, 0.6875, 0.25, 0.6875, 0.25, 0.625, 0.25, 0.6875, 0.3125, 0.6875, 0.3125, 0.625, 0.2656, 0.5625, 0.2656, 0.5625, 0.25, 0.5625, 0.25, 0.5625, 0.2656, 0.5625, 0.25, 0.5625, 0.3125, 0.5625, 0.3125, 0.5625, 0.25, 0.5625, 0.3125, 0.5625, 0.3125, 0.5625, 0.3125, 0.5625, 0.3125, 0.5625, 0.3125, 0.5625, 0.3125, 0.625, 0.3125, 0.625, 0.3125, 0.5625, 0.3125, 0.6875, 0.3125, 0.6875, 0.25, 0.6875, 0.25, 0.6875, 0.3125, 0.5625, 0.3125, 0.625, 0.3125, 0.625, 0.3125, 0.5625, 0.3125, 0.5625, 0.3125, 0.5625, 0.3125, 0.625, 0.3125, 0.625, 0.3125, 0.6875, 0.25, 0.6875, 0.25, 0.6875, 0.3125, 0.6875, 0.3125, 0.5625, 0.3125, 0.5625, 0.3125, 0.625, 0.3125, 0.625, 0.3125, 0.625, 0.3125, 0.6875, 0.3125, 0.6875, 0.3125, 0.625, 0.3125, 0.5625, 0.3125, 0.5625, 0.3125, 0.5625, 0.25, 0.5625, 0.3125, 0.5625, 0.3125, 0.5625, 0.25, 0.5625, 0.3125, 0.5625, 0.3125, 0.5625, 0.3125, 0.625, 0.3125, 0.625, 0.3125, 0.6875, 0.25, 0.6875, 0.25, 0.6875, 0.25, 0.6875, 0.25, 0.6875, 0.25, 0.6875, 0.25, 0.6875, 0.25, 0.6875, 0.25, 0.6875, 0.25, 0.6875, 0.25, 0.6875, 0.25, 0.6875, 0.25, 0.6875, 0.25, 0.6875, 0.25, 0.6875, 0.25, 0.6875, 0.25, 0.6875, 0.25, 0.6875, 0.25, 0.6875, 0.25, 0.6875, 0.25, 0.6875, 0.25, 0.6875, 0.25, 0.6875, 0.25, 0.6875, 0.25, 0.6875, 0.25, 0.6875, 0.25, 0.6875, 0.25, 0.6875, 0.25, 0.6875, 0.25, 0.6875, 0.25, 0.6875, 0.25, 0.6875, 0.25, 0.6875, 0.25, 0.6875, 0.25, 0.6875, 0.25, 0.6875, 0.25, 0.6875, 0.25, 0.6875, 0.25, 0.6875, 0.25, 0.6875, 0.25, 0.6875, 0.25, 0.6875, 0.25, 0.6875, 0.25, 0.6875, 0.25, 0.6875, 0.25, 0.6875, 0.25, 0.6875, 0.25, 0.6875, 0.25, 0.6875, 0.25, 0.6875, 0.25, 0.6875, 0.25, 0.6875, 0.25, 0.6875, 0.25, 0.6875, 0.25, 0.6875, 0.25, 0.6875, 0.25, 0.6875, 0.25, 0.6875, 0.25, 0.6875, 0.25, 0.6875, 0.25, 0.6875, 0.25, 0.6875, 0.25, 0.6875, 0.2662, 0.6875, 0.3125, 0.6875, 0.3125, 0.5625, 0.3125, 0.625, 0.3125, 0.625, 0.3125, 0.5743, 0.3125, 0.5625, 0.3125, 0.5625, 0.3125, 0.5625, 0.25, 0.5625, 0.25, 0.5625, 0.3125, 0.5625, 0.3125, 0.5625, 0.3125, 0.6875, 0.25, 0.6875, 0.25, 0.6875, 0.3125, 0.6875, 0.3125, 0.625, 0.3125, 0.625, 0.3125, 0.6875, 0.3125, 0.6875, 0.25, 0.5625, 0.25, 0.5625, 0.3125, 0.5625, 0.3125, 0.5625, 0.25, 0.5625, 0.25, 0.5625, 0.2656, 0.5625, 0.2656, 0.5625, 0.3125, 0.625, 0.3125, 0.625, 0.3125, 0.6875, 0.3125, 0.6875, 0.2667, 0.6875, 0.2667, 0.6875, 0.25, 0.6875, 0.25, 0.6875, 0.3125, 0.625, 0.3125, 0.6875, 0.3125, 0.6875, 0.3125, 0.625, 0.3125, 0.625, 0.3125, 0.625, 0.3125, 0.6875, 0.3125, 0.6875, 0.25, 0.5625, 0.3125, 0.5625, 0.3125, 0.5743, 0.267, 0.5625, 0.25, 0.5625, 0.25, 0.5625, 0.25, 0.5625, 0.25, 0.5625, 0.25, 0.5625, 0.25, 0.5625, 0.25, 0.5625, 0.25, 0.5625, 0.25, 0.5625, 0.25, 0.5625, 0.25, 0.5625, 0.25, 0.5625, 0.25, 0.5625, 0.25, 0.5625, 0.25, 0.5625, 0.25, 0.5625, 0.25, 0.5625, 0.25, 0.5625, 0.25, 0.5625, 0.25, 0.5625, 0.25, 0.5625, 0.25, 0.5625, 0.25, 0.5625, 0.25, 0.5625, 0.25, 0.5625, 0.25, 0.5625, 0.25, 0.5625, 0.25, 0.5625, 0.25, 0.5625, 0.25, 0.5625, 0.25, 0.5625, 0.25, 0.5625, 0.25, 0.5625, 0.25, 0.5625, 0.25, 0.5625, 0.25, 0.5625, 0.25, 0.5625, 0.25, 0.5625, 0.25, 0.5625, 0.25, 0.5625, 0.25, 0.5625, 0.25, 0.5625, 0.25, 0.5625, 0.25, 0.5625, 0.25, 0.5625, 0.3125, 0.5625, 0.3125, 0.5625, 0.3125, 0.625, 0.3125, 0.625, 0.25, 0.5625, 0.3125, 0.5625, 0.3125, 0.5625, 0.25, 0.5625, 0.3125, 0.625, 0.3125, 0.6875, 0.3125, 0.6875, 0.3125, 0.625, 0.3125, 0.5625, 0.3125, 0.625, 0.3125, 0.625, 0.3125, 0.5625, 0.3125, 0.6875, 0.25, 0.6875, 0.25, 0.6875, 0.3125, 0.6875, 0.3125, 0.6875, 0.3125, 0.6875, 0.25, 0.6875, 0.25, 0.6875, 0.3125, 0.6875, 0.25, 0.6875, 0.25, 0.6875, 0.3125, 0.6875, 0.25, 0.5625, 0.25, 0.5625, 0.3125, 0.5625, 0.3125, 0.5625, 0.3125, 0.6875, 0.3125, 0.6875, 0.3125, 0.6875, 0.3125, 0.5625, 0.3125, 0.5625, 0.3125, 0.5625, 0.25, 0.5625, 0.25, 0.5625, 0.25, 0.5625, 0.25, 0.5625, 0.25, 0.5625, 0.25, 0.5625, 0.25, 0.5625, 0.25, 0.5625, 0.25, 0.5625, 0.25, 0.5625, 0.25, 0.5625, 0.25, 0.5625, 0.25, 0.5625, 0.25, 0.5625, 0.25, 0.5625, 0.25, 0.5625, 0.25, 0.5625, 0.25, 0.5625, 0.25, 0.5625, 0.25, 0.5625, 0.25, 0.5625, 0.25, 0.5625, 0.25, 0.5625, 0.25, 0.5625, 0.25, 0.5625, 0.25, 0.5625, 0.25, 0.5625, 0.25, 0.5625, 0.25, 0.5625, 0.25, 0.5625, 0.25, 0.5625, 0.25, 0.5625, 0.25, 0.5625, 0.25, 0.5625, 0.25, 0.5625, 0.25, 0.5625, 0.25, 0.5625, 0.25, 0.5625, 0.25, 0.5625, 0.25, 0.5625, 0.25, 0.5625, 0.25, 0.5625, 0.25, 0.5625, 0.25, 0.5625, 0.25, 0.5625, 0.25, 0.5625, 0.267, 0.5625, 0.3125, 0.5743, 0.3125, 0.5625, 0.25, 0.5625, 0.3125, 0.5625, 0.3125, 0.5625, 0.25, 0.5625, 0.2667, 0.6875, 0.25, 0.6875, 0.25, 0.6875, 0.2667, 0.6875, 0.25, 0.5625, 0.3125, 0.5625, 0.3125, 0.5625, 0.25, 0.5625, 0.3125, 0.6875, 0.3125, 0.6875, 0.25, 0.6875, 0.25, 0.6875, 0.3125, 0.625, 0.3125, 0.6875, 0.3125, 0.6875, 0.3125, 0.625, 0.3125, 0.5625, 0.3125, 0.5625, 0.3125, 0.5625, 0.3125, 0.6875, 0.25, 0.6875, 0.25, 0.6875, 0.3125, 0.6875, 0.3125, 0.625, 0.3125, 0.625, 0.3125, 0.6875, 0.3125, 0.6875, 0.3125, 0.5625, 0.3125, 0.625, 0.3125, 0.625, 0.3125, 0.5625, 0.3125, 0.6875, 0.3125, 0.6875, 0.2662, 0.6875, 0.25, 0.6875, 0.25, 0.6875, 0.25, 0.6875, 0.25, 0.6875, 0.25, 0.6875, 0.25, 0.6875, 0.25, 0.6875, 0.25, 0.6875, 0.25, 0.6875, 0.25, 0.6875, 0.25, 0.6875, 0.25, 0.6875, 0.25, 0.6875, 0.25, 0.6875, 0.25, 0.6875, 0.25, 0.6875, 0.25, 0.6875, 0.25, 0.6875, 0.25, 0.6875, 0.25, 0.6875, 0.25, 0.6875, 0.25, 0.6875, 0.25, 0.6875, 0.25, 0.6875, 0.25, 0.6875, 0.25, 0.6875, 0.25, 0.6875, 0.25, 0.6875, 0.25, 0.6875, 0.25, 0.6875, 0.25, 0.6875, 0.25, 0.6875, 0.25, 0.6875, 0.25, 0.6875, 0.25, 0.6875, 0.25, 0.6875, 0.25, 0.6875, 0.25, 0.6875, 0.25, 0.6875, 0.25, 0.6875, 0.25, 0.6875, 0.25, 0.6875, 0.25, 0.6875, 0.25, 0.6875, 0.25, 0.6875, 0.25, 0.6875, 0.25, 0.6875, 0.25, 0.6875, 0.25, 0.6875, 0.25, 0.6875, 0.25, 0.6875, 0.25, 0.6875, 0.25, 0.6875, 0.25, 0.6875, 0.25, 0.6875, 0.25, 0.6875, 0.25, 0.6875, 0.25, 0.6875, 0.25, 0.6875, 0.25, 0.6875, 0.25, 0.6875, 0.25, 0.6875, 0.25, 0.5625, 0.3125, 0.5625, 0.3125, 0.5625, 0.25, 0.5625, 0.3125, 0.625, 0.3125, 0.6875, 0.3125, 0.6875, 0.3125, 0.625, 0.3125, 0.6875, 0.3125, 0.6875, 0.3125, 0.6875, 0.3125, 0.6875, 0.25, 0.6875, 0.25, 0.6875, 0.3125, 0.6875, 0.25, 0.5625, 0.25, 0.5625, 0.3125, 0.5625, 0.3125, 0.5625, 0.3125, 0.5625, 0.3125, 0.625, 0.3125, 0.625, 0.3125, 0.5625, 0.25, 0.5625, 0.25, 0.5625, 0.3125, 0.5625, 0.3125, 0.5625, 0.3125, 0.6875, 0.3125, 0.6875, 0.3125, 0.6875, 0.3125, 0.625, 0.3125, 0.5625, 0.3125, 0.5625, 0.3125, 0.625, 0.3125, 0.5625, 0.3125, 0.5625, 0.3125, 0.5625, 0.3125, 0.625, 0.3125, 0.5625, 0.3125, 0.5625, 0.3125, 0.625, 0.3125, 0.625, 0.3125, 0.6875, 0.3125, 0.6875, 0.3125, 0.625, 0.3125, 0.6875, 0.3125, 0.625, 0.3125, 0.625, 0.3125, 0.6875, 0.3125, 0.6875, 0.3125, 0.6875, 0.3125, 0.6875, 0.3125, 0.625, 0.3125, 0.5625, 0.3125, 0.5625, 0.3125, 0.625, 0.3125, 0.5625, 0.3125, 0.5625, 0.3125, 0.5625, 0.3125, 0.5625, 0.3125, 0.6875, 0.3125, 0.6875, 0.3125, 0.6875, 0.3125, 0.6875, 0.3125, 0.625, 0.3125, 0.6875, 0.3125, 0.6875, 0.3125, 0.625, 0.3125, 0.6875, 0.3125, 0.625, 0.3125, 0.625, 0.3125, 0.6875, 0.3125, 0.6875, 0.3125, 0.6875, 0.3125, 0.6875, 0.3125, 0.6875, 0.3125, 0.625, 0.3125, 0.5625, 0.3125, 0.5625, 0.3125, 0.625, 0.3125, 0.5625, 0.3125, 0.5625, 0.3125, 0.5625, 0.3125, 0.5625, 0.3125, 0.6875, 0.3125, 0.6875, 0.3125, 0.6875, 0.3125, 0.6875, 0.3125, 0.6875, 0.3125, 0.6875, 0.3125, 0.6875, 0.3125, 0.6875, 0.3125, 0.5625, 0.3125, 0.625, 0.3125, 0.625, 0.3125, 0.5625, 0.3125, 0.5625, 0.3125, 0.5625, 0.3125, 0.5625, 0.3125, 0.5625, 0.3125, 0.6875, 0.3125, 0.625, 0.3125, 0.625, 0.3125, 0.6875, 0.3125, 0.625, 0.3125, 0.6875, 0.3125, 0.6875, 0.3125, 0.625, 0.3125, 0.5625, 0.3125, 0.625, 0.3125, 0.625, 0.3125, 0.5625, 0.3125, 0.5625, 0.3125, 0.625, 0.3125, 0.625, 0.3125, 0.5625, 0.3125, 0.625, 0.3125, 0.6875, 0.3125, 0.6875, 0.3125, 0.625, 0.3125, 0.5625, 0.3125, 0.625, 0.3125, 0.625, 0.3125, 0.5625, 0.3125, 0.5625, 0.3125, 0.5625, 0.3125, 0.5625, 0.3125, 0.5625, 0.3125, 0.6875, 0.3125, 0.625, 0.3125, 0.625, 0.3125, 0.6875, 0.3125, 0.625, 0.3125, 0.6875, 0.3125, 0.6875, 0.3125, 0.625, 0.3125, 0.625, 0.3125, 0.6875, 0.3125, 0.6875, 0.3125, 0.625, 0.3125, 0.6875, 0.3125, 0.625, 0.3125, 0.625, 0.3125, 0.6875, 0.3125, 0.5625, 0.3125, 0.5625, 0.3125, 0.5625, 0.3125, 0.5625, 0.3125, 0.5625, 0.3125, 0.625, 0.3125, 0.625, 0.3125, 0.5625, 0.3125, 0.6875, 0.3125, 0.6875, 0.3125, 0.6875, 0.3125, 0.6875, 0.3125, 0.5625, 0.3125, 0.5625, 0.3125, 0.5625, 0.3125, 0.5625, 0.3125, 0.625, 0.3125, 0.5625, 0.3125, 0.5625, 0.3125, 0.625, 0.3125, 0.6875, 0.3125, 0.6875, 0.3125, 0.6875, 0.3125, 0.6875, 0.3125, 0.6875, 0.3125, 0.625, 0.3125, 0.625, 0.3125, 0.6875, 0.3125, 0.5625, 0.3125, 0.5625, 0.3125, 0.5625, 0.3125, 0.5625, 0.3125, 0.5625, 0.3125, 0.625, 0.3125, 0.625, 0.3125, 0.5625, 0.3125, 0.6875, 0.3125, 0.6875, 0.3125, 0.6875, 0.3125, 0.6875, 0.3125, 0.625, 0.3125, 0.6875, 0.3125, 0.6875, 0.3125, 0.625, 0.3125, 0.6875, 0.3125, 0.6875, 0.3125, 0.6875, 0.3125, 0.6875, 0.3125, 0.5625, 0.3125, 0.5625, 0.3125, 0.5625, 0.3125, 0.5625, 0.3125, 0.625, 0.3125, 0.5625, 0.3125, 0.5625, 0.3125, 0.625, 0.3125, 0.625, 0.3125, 0.6875, 0.3125, 0.6875, 0.3125, 0.625, 0.3125, 0.6875, 0.3125, 0.625, 0.3125, 0.625, 0.3125, 0.6875, 0.3125, 0.5625, 0.3125, 0.5625, 0.3125, 0.5625, 0.3125, 0.5625, 0.3125, 0.5625, 0.3125, 0.625, 0.3125, 0.625, 0.3125, 0.5625, 0.3125, 0.6875, 0.3125, 0.6875, 0.3125, 0.6875, 0.3125, 0.6875, 0.3125, 0.5625, 0.3125, 0.5625, 0.3125, 0.5625, 0.3125, 0.5625, 0.3125, 0.625, 0.3125, 0.5625, 0.3125, 0.5625, 0.3125, 0.625, 0.3125, 0.6875, 0.3125, 0.6875, 0.3125, 0.6875, 0.3125, 0.6875, 0.3125, 0.6875, 0.3125, 0.6875, 0.3125, 0.6875, 0.3125, 0.6875, 0.3125, 0.625, 0.3125, 0.5625, 0.3125, 0.5625, 0.3125, 0.625, 0.3125, 0.5625, 0.3125, 0.5625, 0.3125, 0.5625, 0.3125, 0.5625, 0.3125, 0.6875, 0.3125, 0.6875, 0.3125, 0.6875, 0.3125, 0.6875, 0.3125, 0.5625, 0.3125, 0.625, 0.3125, 0.625, 0.3125, 0.5625, 0.3125, 0.5625, 0.3125, 0.5625, 0.3125, 0.5625, 0.3125, 0.5625, 0.3125, 0.6875, 0.3125, 0.625, 0.3125, 0.625, 0.3125, 0.6875, 0.3125, 0.625, 0.3125, 0.6875, 0.3125, 0.6875, 0.3125, 0.625, 0.25, 0.5625, 0.25, 0.5625, 0.3125, 0.5625, 0.3125, 0.5625, 0.3125, 0.625, 0.3125, 0.625, 0.3125, 0.6875, 0.3125, 0.6875, 0.3125, 0.5625, 0.3125, 0.5743, 0.3125, 0.625, 0.3125, 0.625, 0.3125, 0.5625, 0.3125, 0.5625, 0.3125, 0.625, 0.3125, 0.625, 0.3125, 0.6875, 0.3125, 0.6875, 0.25, 0.6875, 0.25, 0.6875, 0.3125, 0.6875, 0.3125, 0.6875, 0.25, 0.6875, 0.25, 0.6875, 0.3125, 0.6875, 0.3125, 0.6875, 0.3125, 0.6875, 0.3125, 0.6875, 0.3125, 0.5625, 0.3125, 0.5625, 0.3125, 0.5625, 0.3125, 0.5625, 0.3125, 0.5625, 0.3125, 0.5625, 0.3125, 0.625, 0.3125, 0.625, 0.3125, 0.6875, 0.3125, 0.6875, 0.3125, 0.6875, 0.3125, 0.6875, 0.3125, 0.6875, 0.3125, 0.6875, 0.3125, 0.6875, 0.3125, 0.6875, 0.3125, 0.5625, 0.3125, 0.5625, 0.3125, 0.625, 0.3125, 0.625, 0.3125, 0.625, 0.3125, 0.625, 0.3125, 0.5625, 0.3125, 0.5625, 0.3125, 0.625, 0.3125, 0.625, 0.3125, 0.6875, 0.3125, 0.6875, 0.3125, 0.625, 0.3125, 0.625, 0.3125, 0.5625, 0.3125, 0.5625, 0.3125, 0.625, 0.3125, 0.625, 0.3125, 0.6875, 0.3125, 0.6875, 0.3125, 0.5625, 0.3125, 0.5625, 0.3125, 0.5625, 0.3125, 0.5625, 0.3125, 0.5625, 0.3125, 0.5625, 0.3125, 0.5625, 0.3125, 0.625, 0.3125, 0.625, 0.3125, 0.6875, 0.3125, 0.6875, 0.3125, 0.6875, 0.3125, 0.6875, 0.3125, 0.6875, 0.3125, 0.5625, 0.3125, 0.5625, 0.3125, 0.5625, 0.3125, 0.5625, 0.25, 0.5625, 0.25, 0.5625, 0.3125, 0.5625, 0.3125, 0.5625, 0.3125, 0.5625, 0.3125, 0.5625, 0.3125, 0.5625, 0.3125, 0.5625, 0.3125, 0.5625, 0.3125, 0.5625, 0.3125, 0.5625, 0.3125, 0.5625, 0.3125, 0.625, 0.3125, 0.625, 0.3125, 0.6875, 0.3125, 0.6875, 0.3125, 0.6875, 0.3125, 0.6875, 0.3125, 0.625, 0.3125, 0.625, 0.3125, 0.5625, 0.3125, 0.5625, 0.3125, 0.5625, 0.3125, 0.5625, 0.3125, 0.6875, 0.3125, 0.6875, 0.3125, 0.625, 0.3125, 0.625, 0.3125, 0.625, 0.3125, 0.625, 0.3125, 0.5625, 0.3125, 0.5625, 0.3125, 0.5625, 0.3125, 0.5625, 0.3125, 0.625, 0.3125, 0.625, 0.3125, 0.6875, 0.3125, 0.6875, 0.3125, 0.6875, 0.3125, 0.6875, 0.3125, 0.6875, 0.3125, 0.6875, 0.3125, 0.625, 0.3125, 0.625, 0.3125, 0.6875, 0.3125, 0.6875, 0.3125, 0.6875, 0.3125, 0.6875, 0.3125, 0.625, 0.3125, 0.625, 0.3125, 0.6875, 0.3125, 0.6875, 0.3125, 0.6875, 0.3125, 0.6875, 0.3125, 0.6875, 0.3125, 0.6875, 0.3125, 0.6875, 0.3125, 0.6875, 0.3125, 0.6875, 0.3125, 0.625, 0.3125, 0.625, 0.3125, 0.5625, 0.3125, 0.5625, 0.3125, 0.625, 0.3125, 0.625, 0.3125, 0.5625, 0.3125, 0.5625, 0.3125, 0.625, 0.3125, 0.625, 0.3125, 0.5625, 0.3125, 0.5625, 0.3125, 0.6875, 0.3125, 0.6875, 0.25, 0.6875, 0.25, 0.6875, 0.3125, 0.5625, 0.3125, 0.5625, 0.3125, 0.5625, 0.3125, 0.5625, 0.3125, 0.6875, 0.3125, 0.6875, 0.3125, 0.625, 0.3125, 0.625, 0.3125, 0.6875, 0.3125, 0.6875, 0.3125, 0.6875, 0.3125, 0.6875, 0.3125, 0.6875, 0.3125, 0.6875, 0.3125, 0.6875, 0.3125, 0.6875, 0.3125, 0.625, 0.3125, 0.625, 0.3125, 0.6875, 0.3125, 0.6875, 0.3125, 0.6875, 0.3125, 0.6875, 0.3125, 0.625, 0.3125, 0.625, 0.3125, 0.6875, 0.3125, 0.6875, 0.3125, 0.6875, 0.3125, 0.6875, 0.3125, 0.6875, 0.3125, 0.6875, 0.3125, 0.6875, 0.3125, 0.6875, 0.3125, 0.5625, 0.3125, 0.5625, 0.3125, 0.625, 0.3125, 0.625, 0.3125, 0.5625, 0.3125, 0.5625, 0.3125, 0.625, 0.3125, 0.625, 0.3125, 0.625, 0.3125, 0.625, 0.3125, 0.5625, 0.3125, 0.5625, 0.3125, 0.6875, 0.3125, 0.6875, 0.3125, 0.625, 0.3125, 0.625, 0.3125, 0.625, 0.3125, 0.625, 0.3125, 0.5625, 0.3125, 0.5625, 0.3125, 0.6875, 0.3125, 0.6875, 0.3125, 0.6875, 0.3125, 0.6875, 0.3125, 0.6875, 0.3125, 0.6875, 0.3125, 0.6875, 0.3125, 0.6875, 0.3125, 0.5625, 0.3125, 0.5625, 0.3125, 0.5625, 0.3125, 0.5625, 0.3125, 0.5625, 0.3125, 0.5625, 0.3125, 0.5625, 0.3125, 0.5625, 0.3125, 0.6875, 0.3125, 0.6875, 0.3125, 0.625, 0.3125, 0.625, 0.3125, 0.625, 0.3125, 0.625, 0.3125, 0.6875, 0.3125, 0.6875, 0.25, 0.5625, 0.3125, 0.5625, 0.3125, 0.5625, 0.25, 0.5625, 0.3125, 0.5625, 0.3125, 0.5625, 0.3125, 0.625, 0.3125, 0.625, 0.3125, 0.625, 0.3125, 0.6875, 0.3125, 0.6875, 0.3125, 0.625, 0.3125, 0.5625, 0.3125, 0.625, 0.3125, 0.625, 0.3125, 0.5625, 0.3125, 0.6875, 0.25, 0.6875, 0.25, 0.6875, 0.3125, 0.6875, 0.3125, 0.625, 0.3125, 0.625, 0.3125, 0.6875, 0.3125, 0.6875, 0.25, 0.5625, 0.25, 0.5625, 0.2656, 0.5625, 0.2656, 0.5625, 0.2656, 0.5625, 0.2667, 0.6875, 0.2667, 0.6875, 0.25, 0.6875, 0.25, 0.6875, 0.25, 0.5625, 0.2656, 0.5625, 0.2656, 0.5625, 0.2656, 0.5625, 0.25, 0.5625, 0.2667, 0.6875, 0.25, 0.6875, 0.25, 0.6875, 0.2667, 0.6875, 0.25, 0.5625, 0.25, 0.5625, 0.2656, 0.5625, 0.2656, 0.5625, 0.2667, 0.6875, 0.2667, 0.6875, 0.25, 0.6875, 0.25, 0.6875, 0.2667, 0.6875, 0.2667, 0.6875, 0.25, 0.6875, 0.25, 0.6875, 0.25, 0.5625, 0.2667, 0.6875, 0.25, 0.6875, 0.25, 0.6875, 0.25, 0.6875, 0.2656, 0.5625, 0.25, 0.5625, 0.25, 0.5625, 0.25, 0.5625, 0.2656, 0.5625, 0.2656, 0.5625, 0.2667, 0.6875, 0.2667, 0.6875, 0.25, 0.6875, 0.25, 0.6875, 0.25, 0.5625, 0.25, 0.5625, 0.2656, 0.5625, 0.2656, 0.5625, 0.2667, 0.6875, 0.2667, 0.6875, 0.25, 0.6875, 0.25, 0.6875, 0.2667, 0.6875, 0.2667, 0.6875, 0.25, 0.6875, 0.25, 0.6875, 0.25, 0.5625, 0.25, 0.5625, 0.2656, 0.5625, 0.2656, 0.5625, 0.2656, 0.5625, 0.25, 0.5625, 0.25, 0.5625, 0.2656, 0.5625, 0.2656, 0.5625, 0.2656, 0.5625, 0.2667, 0.6875, 0.2667, 0.6875, 0.25, 0.6875, 0.25, 0.6875, 0.25, 0.5625, 0.25, 0.5625, 0.2656, 0.5625, 0.2656, 0.5625, 0.2656, 0.5625, 0.2667, 0.6875, 0.25, 0.6875, 0.25, 0.6875, 0.2667, 0.6875, 0.2667, 0.6875, 0.25, 0.6875, 0.25, 0.6875, 0.2667, 0.6875, 0.2656, 0.5625, 0.2656, 0.5625, 0.25, 0.5625, 0.25, 0.5625, 0.2656, 0.5625, 0.2667, 0.6875, 0.25, 0.6875, 0.25, 0.6875, 0.2667, 0.6875, 0.25, 0.5625, 0.2656, 0.5625, 0.2656, 0.5625, 0.2656, 0.5625, 0.25, 0.5625, 0.2667, 0.6875, 0.25, 0.6875, 0.25, 0.6875, 0.2667, 0.6875, 0.25, 0.5625, 0.25, 0.5625, 0.2656, 0.5625, 0.2656, 0.5625, 0.2667, 0.6875, 0.2667, 0.6875, 0.25, 0.6875, 0.25, 0.6875, 0.25, 0.5625, 0.25, 0.5625, 0.2656, 0.5625, 0.2656, 0.5625, 0.2667, 0.6875, 0.2667, 0.6875, 0.25, 0.6875, 0.25, 0.6875, 0.25, 0.5625, 0.25, 0.5625, 0.2656, 0.5625, 0.2656, 0.5625, 0.2667, 0.6875, 0.2667, 0.6875, 0.25, 0.6875, 0.25, 0.6875, 0.25, 0.5625, 0.25, 0.5625, 0.2656, 0.5625, 0.2656, 0.5625, 0.2656, 0.5625, 0.2667, 0.6875, 0.2667, 0.6875, 0.25, 0.6875, 0.25, 0.6875, 0.25, 0.5625, 0.25, 0.5625, 0.2656, 0.5625, 0.2656, 0.5625, 0.2656, 0.5625, 0.2667, 0.6875, 0.2667, 0.6875, 0.25, 0.6875, 0.25, 0.6875, 0.2667, 0.6875, 0.2667, 0.6875, 0.25, 0.6875, 0.25, 0.6875, 0.25, 0.5625, 0.25, 0.5625, 0.2656, 0.5625, 0.2656, 0.5625, 0.2656, 0.5625, 0.25, 0.5625, 0.267, 0.5625, 0.2562, 0.6236, 0.2656, 0.5625, 0.25, 0.5625, 0.25, 0.5625, 0.2656, 0.5625, 0.2656, 0.5625, 0.2656, 0.5625, 0.3125, 0.6875, 0.2662, 0.6875, 0.2662, 0.6875, 0.3125, 0.6875, 0.2667, 0.6875, 0.2667, 0.6875, 0.25, 0.6875, 0.25, 0.6875, 0.25, 0.5625, 0.2656, 0.5625, 0.2656, 0.5625, 0.2656, 0.5625, 0.25, 0.5625, 0.2667, 0.6875, 0.25, 0.6875, 0.25, 0.6875, 0.2667, 0.6875, 0.25, 0.5625, 0.2667, 0.6875, 0.25, 0.6875, 0.25, 0.6875, 0.25, 0.6875, 0.2656, 0.5625, 0.25, 0.5625, 0.2667, 0.6875, 0.25, 0.6875, 0.25, 0.6875, 0.2667, 0.6875, 0.25, 0.5625, 0.2656, 0.5625, 0.2656, 0.5625, 0.2656, 0.5625, 0.25, 0.5625, 0.25, 0.5625, 0.2667, 0.6875, 0.25, 0.6875, 0.25, 0.6875, 0.25, 0.6875, 0.2656, 0.5625, 0.25, 0.5625, 0.2656, 0.5625, 0.2656, 0.5625, 0.25, 0.5625, 0.25, 0.5625, 0.2656, 0.5625, 0.2667, 0.6875, 0.25, 0.6875, 0.25, 0.6875, 0.2667, 0.6875, 0.25, 0.5625, 0.2656, 0.5625, 0.2656, 0.5625, 0.2656, 0.5625, 0.25, 0.5625, 0.2667, 0.6875, 0.25, 0.6875, 0.25, 0.6875, 0.2667, 0.6875, 0.2656, 0.5625, 0.2656, 0.5625, 0.25, 0.5625, 0.25, 0.5625, 0.2656, 0.5625, 0.2667, 0.6875, 0.25, 0.6875, 0.25, 0.6875, 0.2667, 0.6875, 0.3125, 0.6875, 0.3125, 0.6875, 0.3125, 0.625, 0.3125, 0.625, 0.3125, 0.5625, 0.3125, 0.5625, 0.3125, 0.5625, 0.3125, 0.5625, 0.25, 0.5625, 0.25, 0.5625, 0.2656, 0.5625, 0.2656, 0.5625, 0.2667, 0.6875, 0.2667, 0.6875, 0.25, 0.6875, 0.25, 0.6875, 0.25, 0.5625, 0.25, 0.5625, 0.2656, 0.5625, 0.2656, 0.5625, 0.2667, 0.6875, 0.2667, 0.6875, 0.25, 0.6875, 0.25, 0.6875, 0.25, 0.5625, 0.25, 0.5625, 0.2656, 0.5625, 0.2656, 0.5625, 0.2667, 0.6875, 0.2667, 0.6875, 0.25, 0.6875, 0.25, 0.6875, 0.25, 0.5625, 0.25, 0.5625, 0.2656, 0.5625, 0.2656, 0.5625, 0.2667, 0.6875, 0.2667, 0.6875, 0.25, 0.6875, 0.25, 0.6875, 0.25, 0.5625, 0.25, 0.5625, 0.2656, 0.5625, 0.2656, 0.5625, 0.2667, 0.6875, 0.2667, 0.6875, 0.25, 0.6875, 0.25, 0.6875, 0.25, 0.5625, 0.25, 0.5625, 0.2656, 0.5625, 0.2656, 0.5625, 0.2667, 0.6875, 0.2667, 0.6875, 0.25, 0.6875, 0.25, 0.6875, 0.25, 0.5625, 0.25, 0.5625, 0.2656, 0.5625, 0.2656, 0.5625, 0.2656, 0.5625, 0.2667, 0.6875, 0.2667, 0.6875, 0.25, 0.6875, 0.25, 0.6875, 0.25, 0.5625, 0.25, 0.5625, 0.2656, 0.5625, 0.2656, 0.5625, 0.2656, 0.5625, 0.2667, 0.6875, 0.2667, 0.6875, 0.25, 0.6875, 0.25, 0.6875, 0.25, 0.5625, 0.25, 0.5625, 0.2656, 0.5625, 0.2656, 0.5625, 0.2656, 0.5625, 0.2667, 0.6875, 0.2667, 0.6875, 0.25, 0.6875, 0.25, 0.6875, 0.25, 0.5625, 0.25, 0.5625, 0.2656, 0.5625, 0.2656, 0.5625, 0.2656, 0.5625, 0.2667, 0.6875, 0.2667, 0.6875, 0.25, 0.6875, 0.25, 0.6875, 0.25, 0.5625, 0.25, 0.5625, 0.2656, 0.5625, 0.2656, 0.5625, 0.2656, 0.5625, 0.2667, 0.6875, 0.2667, 0.6875, 0.25, 0.6875, 0.25, 0.6875, 0.2667, 0.6875, 0.2667, 0.6875, 0.25, 0.6875, 0.25, 0.6875, 0.25, 0.5625, 0.25, 0.5625, 0.2656, 0.5625, 0.2656, 0.5625, 0.2656, 0.5625, 0.2667, 0.6875, 0.2667, 0.6875, 0.25, 0.6875, 0.25, 0.6875, 0.25, 0.5625, 0.25, 0.5625, 0.25, 0.5625, 0.2656, 0.5625, 0.2656, 0.5625, 0.2656, 0.5625, 0.2667, 0.6875, 0.2667, 0.6875, 0.25, 0.6875, 0.25, 0.6875, 0.25, 0.5625, 0.25, 0.5625, 0.2656, 0.5625, 0.2656, 0.5625, 0.2656, 0.5625, 0.267, 0.5625, 0.3125, 0.5743, 0.3125, 0.5743, 0.267, 0.5625, 0.25, 0.5625, 0.2656, 0.5625, 0.2656, 0.5625, 0.2656, 0.5625, 0.25, 0.5625, 0.3125, 0.5625, 0.3125, 0.5625, 0.3125, 0.5625, 0.3125, 0.5625, 0.2667, 0.6875, 0.2667, 0.6875, 0.25, 0.6875, 0.25, 0.6875, 0.2656, 0.5625, 0.2656, 0.5625, 0.25, 0.5625, 0.25, 0.5625, 0.2656, 0.5625, 0.2667, 0.6875, 0.25, 0.6875, 0.25, 0.6875, 0.2667, 0.6875, 0.2656, 0.5625, 0.2656, 0.5625, 0.25, 0.5625, 0.25, 0.5625, 0.2656, 0.5625, 0.2667, 0.6875, 0.25, 0.6875, 0.25, 0.6875, 0.2667, 0.6875, 0.2656, 0.5625, 0.25, 0.5625, 0.25, 0.5625, 0.2667, 0.6875, 0.25, 0.6875, 0.25, 0.6875, 0.25, 0.6875, 0.2667, 0.6875, 0.25, 0.6875, 0.25, 0.6875, 0.2667, 0.6875, 0.2656, 0.5625, 0.2656, 0.5625, 0.25, 0.5625, 0.25, 0.5625, 0.2656, 0.5625, 0.2656, 0.5625, 0.25, 0.5625, 0.25, 0.5625, 0.2667, 0.6875, 0.25, 0.6875, 0.25, 0.6875, 0.25, 0.6875, 0.25, 0.5625, 0.2656, 0.5625, 0.2656, 0.5625, 0.2656, 0.5625, 0.25, 0.5625, 0.2667, 0.6875, 0.25, 0.6875, 0.25, 0.6875, 0.2667, 0.6875, 0.25, 0.5625, 0.2656, 0.5625, 0.2656, 0.5625, 0.2656, 0.5625, 0.25, 0.5625, 0.2667, 0.6875, 0.25, 0.6875, 0.25, 0.6875, 0.2667, 0.6875, 0.2656, 0.5625, 0.2656, 0.5625, 0.25, 0.5625, 0.25, 0.5625, 0.2656, 0.5625, 0.2667, 0.6875, 0.25, 0.6875, 0.25, 0.6875, 0.2667, 0.6875, 0.2656, 0.5625, 0.2656, 0.5625, 0.25, 0.5625, 0.25, 0.5625, 0.2656, 0.5625, 0.2667, 0.6875, 0.25, 0.6875, 0.25, 0.6875, 0.2667, 0.6875, 0.2667, 0.6875, 0.25, 0.6875, 0.25, 0.6875, 0.2667, 0.6875, 0.2656, 0.5625, 0.2656, 0.5625, 0.25, 0.5625, 0.25, 0.5625, 0.2656, 0.5625, 0.2667, 0.6875, 0.25, 0.6875, 0.25, 0.6875, 0.2667, 0.6875, 0.2667, 0.6875, 0.25, 0.6875, 0.25, 0.6875, 0.2667, 0.6875, 0.3125, 0.5625, 0.3125, 0.5625, 0.3125, 0.625, 0.3125, 0.625, 0.25, 0.5625, 0.25, 0.5625, 0.2656, 0.5625, 0.2656, 0.5625, 0.2667, 0.6875, 0.2667, 0.6875, 0.25, 0.6875, 0.25, 0.6875, 0.25, 0.5625, 0.25, 0.5625, 0.2656, 0.5625, 0.2656, 0.5625, 0.2667, 0.6875, 0.2667, 0.6875, 0.25, 0.6875, 0.25, 0.6875, 0.25, 0.5625, 0.25, 0.5625, 0.2656, 0.5625, 0.2656, 0.5625, 0.2667, 0.6875, 0.2667, 0.6875, 0.25, 0.6875, 0.25, 0.6875, 0.25, 0.5625, 0.25, 0.5625, 0.2656, 0.5625, 0.2656, 0.5625, 0.2667, 0.6875, 0.2667, 0.6875, 0.25, 0.6875, 0.25, 0.6875, 0.25, 0.5625, 0.25, 0.5625, 0.2656, 0.5625, 0.2656, 0.5625, 0.2667, 0.6875, 0.2667, 0.6875, 0.25, 0.6875, 0.25, 0.6875, 0.25, 0.5625, 0.25, 0.5625, 0.2656, 0.5625, 0.2656, 0.5625, 0.2667, 0.6875, 0.2667, 0.6875, 0.25, 0.6875, 0.25, 0.6875, 0.25, 0.5625, 0.25, 0.5625, 0.2656, 0.5625, 0.2656, 0.5625, 0.2667, 0.6875, 0.2667, 0.6875, 0.25, 0.6875, 0.25, 0.6875, 0.25, 0.5625, 0.25, 0.5625, 0.2656, 0.5625, 0.2656, 0.5625, 0.2667, 0.6875, 0.2667, 0.6875, 0.25, 0.6875, 0.25, 0.6875, 0.25, 0.5625, 0.25, 0.5625, 0.2656, 0.5625, 0.2656, 0.5625, 0.2667, 0.6875, 0.2667, 0.6875, 0.25, 0.6875, 0.25, 0.6875, 0.25, 0.5625, 0.25, 0.5625, 0.2656, 0.5625, 0.2656, 0.5625, 0.2667, 0.6875, 0.2667, 0.6875, 0.25, 0.6875, 0.25, 0.6875, 0.25, 0.5625, 0.25, 0.5625, 0.2656, 0.5625, 0.2656, 0.5625, 0.2667, 0.6875, 0.2667, 0.6875, 0.25, 0.6875, 0.25, 0.6875, 0.25, 0.5625, 0.25, 0.5625, 0.2656, 0.5625, 0.2656, 0.5625, 0.2667, 0.6875, 0.2667, 0.6875, 0.25, 0.6875, 0.25, 0.6875, 0.25, 0.5625, 0.25, 0.5625, 0.2656, 0.5625, 0.2656, 0.5625, 0.2667, 0.6875, 0.2667, 0.6875, 0.25, 0.6875, 0.25, 0.6875, 0.2667, 0.6875, 0.2667, 0.6875, 0.25, 0.6875, 0.25, 0.6875, 0.2667, 0.6875, 0.2667, 0.6875, 0.25, 0.6875, 0.25, 0.6875, 0.2667, 0.6875, 0.2667, 0.6875, 0.25, 0.6875, 0.25, 0.6875, 0.2667, 0.6875, 0.2667, 0.6875, 0.25, 0.6875, 0.25, 0.6875, 0.2667, 0.6875, 0.2667, 0.6875, 0.25, 0.6875, 0.25, 0.6875, 0.2667, 0.6875, 0.2667, 0.6875, 0.25, 0.6875, 0.25, 0.6875, 0.2667, 0.6875, 0.2667, 0.6875, 0.25, 0.6875, 0.25, 0.6875, 0.2667, 0.6875, 0.2667, 0.6875, 0.25, 0.6875, 0.25, 0.6875, 0.2667, 0.6875, 0.2667, 0.6875, 0.25, 0.6875, 0.25, 0.6875, 0.2667, 0.6875, 0.2667, 0.6875, 0.25, 0.6875, 0.25, 0.6875, 0.2667, 0.6875, 0.2667, 0.6875, 0.25, 0.6875, 0.25, 0.6875, 0.2667, 0.6875, 0.2667, 0.6875, 0.25, 0.6875, 0.25, 0.6875, 0.2667, 0.6875, 0.2667, 0.6875, 0.25, 0.6875, 0.25, 0.6875, 0.2667, 0.6875, 0.2667, 0.6875, 0.25, 0.6875, 0.25, 0.6875, 0.25, 0.625, 0.25, 0.625, 0.25, 0.6875, 0.25, 0.6875, 0.2667, 0.6875, 0.2667, 0.6875, 0.25, 0.6875, 0.25, 0.6875, 0.2667, 0.6875, 0.2667, 0.6875, 0.25, 0.6875, 0.25, 0.6875, 0.2667, 0.6875, 0.25, 0.6875, 0.25, 0.6875, 0.2667, 0.6875, 0.2667, 0.6875, 0.25, 0.6875, 0.25, 0.6875, 0.2667, 0.6875, 0.2667, 0.6875, 0.25, 0.6875, 0.25, 0.6875, 0.2667, 0.6875, 0.2667, 0.6875, 0.25, 0.6875, 0.25, 0.6875, 0.2667, 0.6875, 0.25, 0.5625, 0.2667, 0.6875, 0.25, 0.6875, 0.25, 0.6875, 0.25, 0.6875, 0.2656, 0.5625, 0.25, 0.5625, 0.2667, 0.6875, 0.25, 0.6875, 0.25, 0.6875, 0.2667, 0.6875, 0.25, 0.5625, 0.25, 0.5625, 0.2656, 0.5625, 0.2656, 0.5625, 0.2656, 0.5625, 0.25, 0.6875, 0.25, 0.6875, 0.2656, 0.5625, 0.25, 0.5625, 0.25, 0.5625, 0.2667, 0.6875, 0.25, 0.6875, 0.25, 0.5625, 0.2667, 0.6875, 0.25, 0.6875, 0.25, 0.6875, 0.25, 0.6875, 0.2656, 0.5625, 0.25, 0.5625, 0.2667, 0.6875, 0.25, 0.6875, 0.25, 0.6875, 0.2667, 0.6875, 0.25, 0.6875, 0.25, 0.6875, 0.2656, 0.5625, 0.25, 0.5625, 0.25, 0.5625, 0.2667, 0.6875, 0.25, 0.6875, 0.2667, 0.6875, 0.25, 0.6875, 0.25, 0.6875, 0.2667, 0.6875, 0.2667, 0.6875, 0.25, 0.6875, 0.25, 0.6875, 0.2667, 0.6875, 0.2667, 0.6875, 0.25, 0.6875, 0.25, 0.6875, 0.2667, 0.6875, 0.2667, 0.6875, 0.25, 0.6875, 0.25, 0.6875, 0.2667, 0.6875, 0.2667, 0.6875, 0.25, 0.6875, 0.25, 0.6875, 0.2667, 0.6875, 0.2667, 0.6875, 0.25, 0.6875, 0.25, 0.6875, 0.2667, 0.6875, 0.2667, 0.6875, 0.25, 0.6875, 0.25, 0.6875, 0.2667, 0.6875, 0.2667, 0.6875, 0.25, 0.6875, 0.25, 0.6875, 0.2667, 0.6875, 0.2667, 0.6875, 0.25, 0.6875, 0.25, 0.6875, 0.2667, 0.6875, 0.2667, 0.6875, 0.25, 0.6875, 0.25, 0.6875, 0.2667, 0.6875, 0.2667, 0.6875, 0.25, 0.6875, 0.25, 0.6875, 0.2667, 0.6875, 0.2667, 0.6875, 0.25, 0.6875, 0.25, 0.6875, 0.2667, 0.6875, 0.2667, 0.6875, 0.25, 0.6875, 0.25, 0.6875, 0.2667, 0.6875, 0.2667, 0.6875, 0.25, 0.6875, 0.25, 0.6875, 0.2667, 0.6875, 0.2667, 0.6875, 0.25, 0.6875, 0.25, 0.6875, 0.2667, 0.6875, 0.3125, 0.625, 0.3125, 0.625, 0.3125, 0.6875, 0.3125, 0.6875, 0.3125, 0.6875, 0.3125, 0.6875, 0.25, 0.6875, 0.25, 0.6875, 0.3125, 0.625, 0.3125, 0.6875, 0.3125, 0.6875, 0.3125, 0.625, 0.3125, 0.5743, 0.3125, 0.625, 0.3125, 0.625, 0.3125, 0.5743, 0.2662, 0.6875, 0.2559, 0.625, 0.2559, 0.625, 0.2662, 0.6875, 0.2559, 0.625, 0.267, 0.5625, 0.267, 0.5625, 0.2559, 0.625, 0.2662, 0.6875, 0.2559, 0.625, 0.2559, 0.625, 0.2662, 0.6875, 0.3125, 0.5743, 0.3125, 0.625, 0.3125, 0.625, 0.3125, 0.5743, 0.2559, 0.625, 0.267, 0.5625, 0.267, 0.5625, 0.2559, 0.625, 0.2662, 0.6875, 0.2559, 0.625, 0.2559, 0.625, 0.2662, 0.6875, 0.3125, 0.5743, 0.3125, 0.625, 0.3125, 0.625, 0.3125, 0.5743, 0.3125, 0.625, 0.3125, 0.6875, 0.3125, 0.6875, 0.3125, 0.625, 0.267, 0.5625, 0.3125, 0.5743, 0.3125, 0.5743, 0.267, 0.5625, 0.3125, 0.6875, 0.2662, 0.6875, 0.2662, 0.6875, 0.3125, 0.6875, 0.3125, 0.6875, 0.2662, 0.6875, 0.2662, 0.6875, 0.3125, 0.6875, 0.267, 0.5625, 0.3125, 0.5743, 0.3125, 0.5743, 0.267, 0.5625, 0.3125, 0.625, 0.3125, 0.6875, 0.3125, 0.6875, 0.3125, 0.625, 0.3125, 0.5743, 0.3125, 0.625, 0.3125, 0.625, 0.3125, 0.5743, 0.3125, 0.5625, 0.3125, 0.5625, 0.3125, 0.625, 0.3125, 0.625, 0.2562, 0.6236, 0.267, 0.5625, 0.267, 0.5625, 0.2559, 0.625, 0.2559, 0.625, 0.267, 0.5625, 0.3125, 0.5743, 0.3125, 0.625, 0.2559, 0.625, 0.2559, 0.625, 0.3125, 0.625, 0.3125, 0.6875, 0.2662, 0.6875, 0.3125, 0.6875, 0.2662, 0.6875, 0.2662, 0.6875, 0.3125, 0.6875, 0.267, 0.5625, 0.3125, 0.5743, 0.3125, 0.5743, 0.267, 0.5625, 0.3125, 0.625, 0.3125, 0.6875, 0.3125, 0.6875, 0.3125, 0.625, 0.2559, 0.625, 0.267, 0.5625, 0.267, 0.5625, 0.2559, 0.625, 0.2559, 0.625, 0.267, 0.5625, 0.267, 0.5625, 0.2559, 0.625, 0.3125, 0.625, 0.3125, 0.6875, 0.3125, 0.6875, 0.3125, 0.625, 0.267, 0.5625, 0.3125, 0.5743, 0.3125, 0.5743, 0.267, 0.5625, 0.3125, 0.6875, 0.2662, 0.6875, 0.2662, 0.6875, 0.3125, 0.6875, 0.3125, 0.5743, 0.3125, 0.625, 0.3125, 0.625, 0.3125, 0.5743, 0.2662, 0.6875, 0.2559, 0.625, 0.2559, 0.625, 0.2662, 0.6875, 0.2662, 0.6875, 0.2559, 0.625, 0.2559, 0.625, 0.2662, 0.6875, 0.3125, 0.5743, 0.3125, 0.625, 0.3125, 0.625, 0.3125, 0.5743, 0.3125, 0.6875, 0.2662, 0.6875, 0.2662, 0.6875, 0.3125, 0.6875, 0.267, 0.5625, 0.3125, 0.5743, 0.3125, 0.5743, 0.267, 0.5625, 0.3125, 0.625, 0.3125, 0.6875, 0.3125, 0.6875, 0.3125, 0.625, 0.2559, 0.625, 0.267, 0.5625, 0.267, 0.5625, 0.2559, 0.625, 0.2559, 0.625, 0.267, 0.5625, 0.267, 0.5625, 0.2559, 0.625, 0.3125, 0.625, 0.3125, 0.6875, 0.3125, 0.6875, 0.3125, 0.625, 0.267, 0.5625, 0.3125, 0.5743, 0.3125, 0.5743, 0.267, 0.5625, 0.3125, 0.6875, 0.2662, 0.6875, 0.2662, 0.6875, 0.3125, 0.6875, 0.3125, 0.5743, 0.3125, 0.625, 0.3125, 0.625, 0.3125, 0.5743, 0.2662, 0.6875, 0.2559, 0.625, 0.2559, 0.625, 0.2662, 0.6875, 0.3125, 0.625, 0.3125, 0.625, 0.3125, 0.6875, 0.3125, 0.6875, 0.2662, 0.6875, 0.2562, 0.6264, 0.2559, 0.625, 0.2559, 0.625, 0.2662, 0.6875, 0.3125, 0.5625, 0.3125, 0.5625, 0.3125, 0.625, 0.3125, 0.625, 0.25, 0.6875, 0.2562, 0.6264, 0.2662, 0.6875, 0.25, 0.5625, 0.2656, 0.5625, 0.2562, 0.6236, 0.267, 0.5625, 0.3125, 0.6875, 0.3125, 0.6875, 0.2662, 0.6875, 0.2662, 0.6875, 0.267, 0.5625, 0.267, 0.5625, 0.3125, 0.5743, 0.3125, 0.5743, 0.25, 0.5625, 0.2656, 0.5625, 0.2656, 0.5625, 0.2656, 0.5625, 0.25, 0.5625, 0.3125, 0.625, 0.3125, 0.625, 0.3125, 0.6875, 0.3125, 0.6875, 0.3125, 0.5743, 0.3125, 0.5743, 0.3125, 0.625, 0.3125, 0.625, 0.2662, 0.6875, 0.2662, 0.6875, 0.2559, 0.625, 0.2559, 0.625, 0.2559, 0.625, 0.2559, 0.625, 0.267, 0.5625, 0.267, 0.5625, 0.2662, 0.6875, 0.2662, 0.6875, 0.2559, 0.625, 0.2559, 0.625, 0.3125, 0.5743, 0.3125, 0.5743, 0.3125, 0.625, 0.3125, 0.625, 0.2559, 0.625, 0.2559, 0.625, 0.267, 0.5625, 0.267, 0.5625, 0.2662, 0.6875, 0.2662, 0.6875, 0.2559, 0.625, 0.2559, 0.625, 0.3125, 0.5743, 0.3125, 0.5743, 0.3125, 0.625, 0.3125, 0.625, 0.3125, 0.625, 0.3125, 0.625, 0.3125, 0.6875, 0.3125, 0.6875, 0.267, 0.5625, 0.267, 0.5625, 0.3125, 0.5743, 0.3125, 0.5743, 0.3125, 0.6875, 0.3125, 0.6875, 0.2662, 0.6875, 0.2662, 0.6875, 0.3125, 0.6875, 0.3125, 0.6875, 0.2662, 0.6875, 0.2662, 0.6875, 0.267, 0.5625, 0.267, 0.5625, 0.3125, 0.5743, 0.3125, 0.5743, 0.3125, 0.625, 0.3125, 0.625, 0.3125, 0.6875, 0.3125, 0.6875, 0.3125, 0.5743, 0.3125, 0.5743, 0.3125, 0.625, 0.3125, 0.625, 0.2562, 0.6236, 0.2559, 0.625, 0.2559, 0.625, 0.267, 0.5625, 0.267, 0.5625, 0.267, 0.5625, 0.2559, 0.625, 0.3125, 0.625, 0.3125, 0.5743, 0.2559, 0.625, 0.2662, 0.6875, 0.3125, 0.6875, 0.3125, 0.625, 0.3125, 0.6875, 0.3125, 0.6875, 0.2662, 0.6875, 0.2662, 0.6875, 0.267, 0.5625, 0.267, 0.5625, 0.3125, 0.5743, 0.3125, 0.5743, 0.3125, 0.625, 0.3125, 0.625, 0.3125, 0.6875, 0.3125, 0.6875, 0.2559, 0.625, 0.2559, 0.625, 0.267, 0.5625, 0.267, 0.5625, 0.2559, 0.625, 0.2559, 0.625, 0.267, 0.5625, 0.267, 0.5625, 0.3125, 0.625, 0.3125, 0.625, 0.3125, 0.6875, 0.3125, 0.6875, 0.267, 0.5625, 0.267, 0.5625, 0.3125, 0.5743, 0.3125, 0.5743, 0.3125, 0.6875, 0.3125, 0.6875, 0.2662, 0.6875, 0.2662, 0.6875, 0.3125, 0.5743, 0.3125, 0.5743, 0.3125, 0.625, 0.3125, 0.625, 0.2662, 0.6875, 0.2662, 0.6875, 0.2559, 0.625, 0.2559, 0.625, 0.2662, 0.6875, 0.2662, 0.6875, 0.2559, 0.625, 0.2559, 0.625, 0.3125, 0.5743, 0.3125, 0.5743, 0.3125, 0.625, 0.3125, 0.625, 0.3125, 0.6875, 0.3125, 0.6875, 0.2662, 0.6875, 0.2662, 0.6875, 0.267, 0.5625, 0.267, 0.5625, 0.3125, 0.5743, 0.3125, 0.5743, 0.3125, 0.625, 0.3125, 0.625, 0.3125, 0.6875, 0.3125, 0.6875, 0.2559, 0.625, 0.2559, 0.625, 0.267, 0.5625, 0.267, 0.5625, 0.2559, 0.625, 0.2559, 0.625, 0.267, 0.5625, 0.267, 0.5625, 0.3125, 0.625, 0.3125, 0.625, 0.3125, 0.6875, 0.3125, 0.6875, 0.267, 0.5625, 0.267, 0.5625, 0.3125, 0.5743, 0.3125, 0.5743, 0.3125, 0.6875, 0.3125, 0.6875, 0.2662, 0.6875, 0.2662, 0.6875, 0.3125, 0.5743, 0.3125, 0.5743, 0.3125, 0.625, 0.3125, 0.625, 0.2662, 0.6875, 0.2662, 0.6875, 0.2559, 0.625, 0.2559, 0.625, 0.2662, 0.6875, 0.2662, 0.6875, 0.2559, 0.625, 0.2559, 0.625, 0.2562, 0.6264, 0.25, 0.6875, 0.2662, 0.6875, 0.2562, 0.6264, 0.25, 0.625, 0.25, 0.625, 0.25, 0.5625, 0.25, 0.5625, 0.2656, 0.5625, 0.25, 0.5625, 0.2656, 0.5625, 0.2656, 0.5625, 0.2656, 0.5625, 0.25, 0.5625])
me_cube_002.materials.append(mat_material)
me_cube_002.use_mirror_vertex_groups = False
me_cube_002.update()

# ---- objects
ob_cube = bpy.data.objects.new('Cube', me_cube)
ob_light = bpy.data.objects.new('Light', light_light)
ob_camera = bpy.data.objects.new('Camera', cam_camera)
ob_vazio = bpy.data.objects.new('Vazio', None)
ob_vazio_001 = bpy.data.objects.new('Vazio.001', None)
ob_cube_001 = bpy.data.objects.new('Cube.001', me_cube_002)

# ---- transforms, parenting, visibility, modifiers, constraints
ob_cube.location = (-0.2665, 0.0552, 4.654)
ob_cube.scale = (0.328, 0.389, 0.4371)
ob_cube.lock_rotations_4d = False
ob_cube.empty_display_type = 'ARROWS'
ob_cube.lineart.crease_threshold = 0.0
ob_light.location = (4.076, 1.005, 8.771)
ob_light.rotation_euler = (0.6503, 0.05522, 1.866)
ob_light.lock_rotations_4d = False
ob_light.empty_display_type = 'ARROWS'
ob_light.color = (0.0, 0.0, 0.0, 0.0)
ob_light.lineart.crease_threshold = 0.0
ob_camera.location = (7.359, -6.926, 4.958)
ob_camera.rotation_euler = (1.109, 0.0, 0.8149)
ob_camera.lock_rotations_4d = False
ob_camera.empty_display_type = 'ARROWS'
ob_camera.color = (0.0, 0.0, 0.0, 0.0)
ob_camera.display_type = 'WIRE'
ob_camera.lineart.crease_threshold = 0.0
ob_vazio.location = (-0.2658, 2.351, 2.867)
ob_vazio.rotation_euler = (1.571, -0.0, -0.0)
ob_vazio.empty_display_type = 'IMAGE'
ob_vazio.empty_display_size = 5.0
ob_vazio_001.location = (-2.587, 0.01899, 2.867)
ob_vazio_001.rotation_euler = (1.571, -0.0, 1.571)
ob_vazio_001.empty_display_type = 'IMAGE'
ob_vazio_001.empty_display_size = 5.0
ob_cube_001.location = (-0.2665, 0.0552, 4.268)
ob_cube_001.scale = (0.328, 0.389, 0.4371)
ob_cube_001.lock_rotations_4d = False
ob_cube_001.empty_display_type = 'ARROWS'
ob_cube_001.lineart.crease_threshold = 0.0
_m = ob_cube_001.modifiers.new('Subdivisão', 'SUBSURF')
_m.levels = 2

# ---- collection membership
col_collection.objects.link(ob_cube)
col_collection.objects.link(ob_light)
col_collection.objects.link(ob_camera)
col_collection.objects.link(ob_vazio)
col_collection.objects.link(ob_vazio_001)
col_collection.objects.link(ob_cube_001)

# ---- scene / render settings (as saved in the file)
scene.camera = ob_camera
scene.frame_start = 1; scene.frame_end = 250; scene.frame_set(224)
scene.render.engine = 'BLENDER_EEVEE_NEXT'
bpy.context.view_layer.update()
